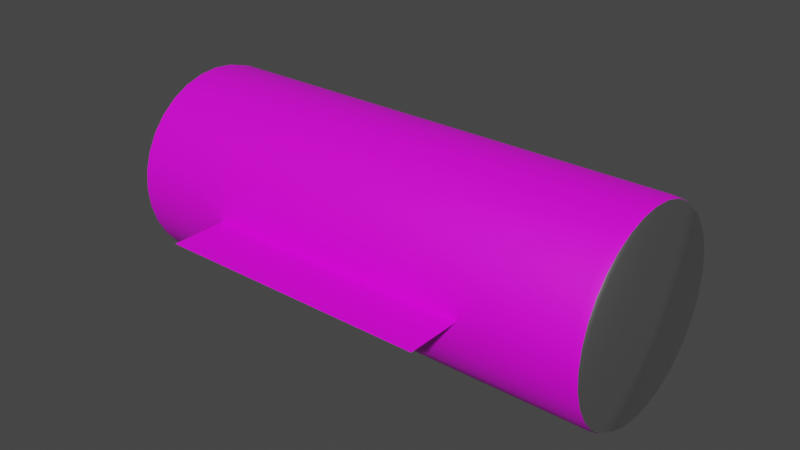# Source: battery.blend  (saved by Blender 3.6.13; exported with 4.5.12 LTS)
import bpy
from mathutils import Matrix  # noqa: F401  (used for matrix-valued properties, if any)

bpy.ops.wm.read_factory_settings(use_empty=True)
scene = bpy.context.scene
scene.name = 'Scene'

# ---- collections
col_collection = bpy.data.collections.new('Collection'); scene.collection.children.link(col_collection)

# ---- images (referenced by path relative to the original .blend; pixels are not part of the script)
import os
ASSET_DIR = os.environ.get("B2B_ASSET_DIR", "")  # directory of the original .blend (textures are referenced by path, not embedded)
HERE = os.path.dirname(os.path.abspath(__file__))  # packed textures are extracted next to this script under _unpacked/

def load_image(name, relpath, width, height, colorspace="sRGB"):
    """Load a texture the original file referenced (path relative to the .blend, or extracted next to this script)."""
    p = next((c for c in (os.path.join(HERE, relpath), os.path.join(ASSET_DIR, relpath)) if relpath and os.path.exists(c)), "")
    if p:
        img = bpy.data.images.load(p, check_existing=True)
        img.name = name
    else:  # same state as the original file: an image datablock whose file is absent (Cycles renders it pink)
        img = bpy.data.images.new(name, width, height)
        img.source = "FILE"
        img.filepath = "//" + (relpath or name)
    img.colorspace_settings.name = colorspace
    return img
img_cdecd67a4503ab05fb8153f2f746d2cd_png = load_image('cdecd67a4503ab05fb8153f2f746d2cd.png', 'cdecd67a4503ab05fb8153f2f746d2cd.png', 1024, 1024, 'sRGB')
img_i_webp = load_image('i.webp', 'i.webp', 1024, 1024, 'sRGB')
img_6622846132_jpg = load_image('6622846132.jpg', '6622846132.jpg', 1024, 1024, 'sRGB')

# ---- materials (node trees are filled in below, after node groups)
mat_bat_1 = bpy.data.materials.new('bat_1')
mat_bat_1.use_transparent_shadow = False
mat_bat_2 = bpy.data.materials.new('bat_2')
mat_bat_2.use_transparent_shadow = False
mat_plata_1 = bpy.data.materials.new('plata_1')
mat_plata_1.use_transparent_shadow = False
mat_driver = bpy.data.materials.new('Driver')
mat_driver.use_transparent_shadow = False

# ---- node groups
ng_auto_smooth = bpy.data.node_groups.new('Auto Smooth', 'GeometryNodeTree')
_s = ng_auto_smooth.interface.new_socket(name='Geometry', in_out='OUTPUT', socket_type='NodeSocketGeometry')
_s = ng_auto_smooth.interface.new_socket(name='Geometry', in_out='INPUT', socket_type='NodeSocketGeometry')
_s = ng_auto_smooth.interface.new_socket(name='Angle', in_out='INPUT', socket_type='NodeSocketFloat')
_s.subtype = 'ANGLE'
_s.min_value = 0.0
_s.max_value = 3.142
ng_auto_smooth.is_modifier = True
_N = ng_auto_smooth.nodes; _L = ng_auto_smooth.links
n0 = _N.new('NodeGroupOutput'); n0.name = 'Group Output'; n0.location = (480, -100)
n1 = _N.new('NodeGroupInput'); n1.name = 'Group Input'; n1.location = (-420, -300)
n2 = _N.new('NodeGroupInput'); n2.name = 'Group Input.001'; n2.location = (-60, -100)
n3 = _N.new('GeometryNodeSetShadeSmooth'); n3.name = 'Set Shade Smooth'; n3.location = (120, -100)
n3.domain = 'EDGE'
n4 = _N.new('GeometryNodeSetShadeSmooth'); n4.name = 'Set Shade Smooth.001'; n4.location = (300, -100)
n5 = _N.new('GeometryNodeInputMeshEdgeAngle'); n5.name = 'Edge Angle'; n5.location = (-420, -220)
n6 = _N.new('GeometryNodeInputEdgeSmooth'); n6.name = 'Is Edge Smooth'; n6.location = (-60, -160)
n7 = _N.new('GeometryNodeInputShadeSmooth'); n7.name = 'Is Face Smooth'; n7.location = (-240, -340)
n8 = _N.new('FunctionNodeBooleanMath'); n8.name = 'Boolean Math'; n8.location = (-60, -220)
n9 = _N.new('FunctionNodeCompare'); n9.name = 'Compare'; n9.location = (-240, -180)
n9.operation = 'LESS_EQUAL'
_L.new(n5.outputs[0], n9.inputs[0])
_L.new(n4.outputs[0], n0.inputs[0])
_L.new(n1.outputs[1], n9.inputs[1])
_L.new(n9.outputs[0], n8.inputs[0])
_L.new(n7.outputs[0], n8.inputs[1])
_L.new(n2.outputs[0], n3.inputs[0])
_L.new(n6.outputs[0], n3.inputs[1])
_L.new(n3.outputs[0], n4.inputs[0])
_L.new(n8.outputs[0], n3.inputs[2])
n0.is_active_output = True

# ---- material node trees
mat_bat_1.use_nodes = True; mat_bat_1.node_tree.nodes.clear()
_N = mat_bat_1.node_tree.nodes; _L = mat_bat_1.node_tree.links
n0 = _N.new('ShaderNodeBsdfPrincipled'); n0.name = 'Principled BSDF'; n0.location = (10, 300)
n0.distribution = 'GGX'
n0.subsurface_method = 'RANDOM_WALK_SKIN'
n0.inputs[1].default_value = 1.0
n0.inputs[2].default_value = 0.3
n0.inputs[3].default_value = 1.45
n0.inputs[27].default_value = (0.0, 0.0, 0.0, 1.0)
n0.inputs[28].default_value = 1.0
n1 = _N.new('ShaderNodeOutputMaterial'); n1.name = 'Material Output'; n1.location = (300, 300)
_L.new(n0.outputs[0], n1.inputs[0])
n1.is_active_output = True
mat_bat_2.use_nodes = True; mat_bat_2.node_tree.nodes.clear()
_N = mat_bat_2.node_tree.nodes; _L = mat_bat_2.node_tree.links
n0 = _N.new('ShaderNodeBsdfPrincipled'); n0.name = 'Principled BSDF'; n0.location = (10, 300)
n0.distribution = 'GGX'
n0.subsurface_method = 'RANDOM_WALK_SKIN'
n0.inputs[3].default_value = 1.45
n0.inputs[27].default_value = (0.0, 0.0, 0.0, 1.0)
n0.inputs[28].default_value = 1.0
n1 = _N.new('ShaderNodeOutputMaterial'); n1.name = 'Material Output'; n1.location = (300, 300)
n2 = _N.new('ShaderNodeTexImage'); n2.name = 'Image Texture'; n2.location = (-299, 203)
n2.image = img_cdecd67a4503ab05fb8153f2f746d2cd_png
_L.new(n0.outputs[0], n1.inputs[0])
_L.new(n2.outputs[0], n0.inputs[0])
n1.is_active_output = True
mat_plata_1.use_nodes = True; mat_plata_1.node_tree.nodes.clear()
_N = mat_plata_1.node_tree.nodes; _L = mat_plata_1.node_tree.links
n0 = _N.new('ShaderNodeOutputMaterial'); n0.name = 'Material Output'; n0.location = (300, 300)
n1 = _N.new('ShaderNodeBsdfPrincipled'); n1.name = 'Principled BSDF'; n1.location = (10, 300)
n1.distribution = 'GGX'
n1.subsurface_method = 'RANDOM_WALK_SKIN'
n1.inputs[1].default_value = 0.7382
n1.inputs[2].default_value = 0.75
n1.inputs[3].default_value = 1.45
n1.inputs[27].default_value = (0.0, 0.0, 0.0, 1.0)
n1.inputs[28].default_value = 1.0
n2 = _N.new('ShaderNodeValToRGB'); n2.name = 'Color Ramp'; n2.location = (-408, 66)
while len(n2.color_ramp.elements) > 1: n2.color_ramp.elements.remove(n2.color_ramp.elements[-1])
n2.color_ramp.elements[0].position = 0.0; n2.color_ramp.elements[0].color = (0.0, 0.0, 0.0, 1.0)
_e = n2.color_ramp.elements.new(1.0); _e.color = (1.0, 1.0, 1.0, 1.0)
n3 = _N.new('ShaderNodeTexImage'); n3.name = 'Image Texture'; n3.location = (-755, 217)
n3.image = img_i_webp
_L.new(n1.outputs[0], n0.inputs[0])
_L.new(n3.outputs[0], n2.inputs[0])
_L.new(n3.outputs[0], n1.inputs[0])
n0.is_active_output = True
mat_driver.use_nodes = True; mat_driver.node_tree.nodes.clear()
_N = mat_driver.node_tree.nodes; _L = mat_driver.node_tree.links
n0 = _N.new('ShaderNodeBsdfPrincipled'); n0.name = 'Principled BSDF'; n0.location = (10, 300)
n0.distribution = 'GGX'
n0.subsurface_method = 'RANDOM_WALK_SKIN'
n0.inputs[3].default_value = 1.45
n0.inputs[27].default_value = (0.0, 0.0, 0.0, 1.0)
n0.inputs[28].default_value = 1.0
n1 = _N.new('ShaderNodeOutputMaterial'); n1.name = 'Material Output'; n1.location = (300, 300)
n2 = _N.new('ShaderNodeTexImage'); n2.name = 'Image Texture'; n2.location = (-366, 127)
n2.image = img_6622846132_jpg
_L.new(n0.outputs[0], n1.inputs[0])
_L.new(n2.outputs[0], n0.inputs[0])
n1.is_active_output = True

# ---- world
world_world = bpy.data.worlds.new('World'); scene.world = world_world
world_world.use_nodes = True; world_world.node_tree.nodes.clear()
_N = world_world.node_tree.nodes; _L = world_world.node_tree.links
n0 = _N.new('ShaderNodeOutputWorld'); n0.name = 'World Output'; n0.location = (300, 300)
n1 = _N.new('ShaderNodeBackground'); n1.name = 'Background'; n1.location = (10, 300)
n1.inputs[0].default_value = (0.05088, 0.05088, 0.05088, 1.0)
_L.new(n1.outputs[0], n0.inputs[0])
n0.is_active_output = True
world_world.color = (0.05088, 0.05088, 0.05088)
world_world.use_sun_shadow = False
world_world.sun_shadow_jitter_overblur = 0.0

# ---- meshes
me_cylinder = bpy.data.meshes.new('Cylinder')
me_cylinder.from_pydata([(0.5631, -0.1067, -1.044), (0.5354, 0.02503, -1.044), (0.4857, 0.1549, -1.044), (0.416, 0.278, -1.044), (0.329, 0.3894, -1.044), (0.228, 0.485, -1.044), (0.1169, 0.5611, -1.044), (0.485, -0.2126, -1.044), (0.4387, -0.0765, -1.044), (0.374, 0.06147, -1.044), (0.2934, 0.196, -1.044), (0.1999, 0.322, -1.044), (0.09722, 0.4346, -1.044), (-0.01078, 0.5295, -1.044), (0.3849, -0.3125, -1.044), (0.3194, -0.179, -1.044), (0.2406, -0.03927, -1.044), (0.1516, 0.1013, -1.044), (0.05581, 0.2373, -1.044), (-0.04314, 0.3636, -1.044), (-0.1414, 0.4752, -1.044), (0.2683, -0.4016, -1.044), (0.1848, -0.2766, -1.044), (0.09422, -0.141, -1.044), (-2.235e-08, -7.451e-09, -1.044), (-0.09422, 0.141, -1.044), (-0.1848, 0.2766, -1.044), (-0.2683, 0.4016, -1.044), (0.1414, -0.4752, -1.044), (0.04314, -0.3636, -1.044), (-0.05581, -0.2373, -1.044), (-0.1516, -0.1013, -1.044), (-0.2406, 0.03927, -1.044), (-0.3194, 0.179, -1.044), (-0.3849, 0.3125, -1.044), (0.01078, -0.5295, -1.044), (-0.09722, -0.4346, -1.044), (-0.1999, -0.322, -1.044), (-0.2934, -0.196, -1.044), (-0.374, -0.06147, -1.044), (-0.4387, 0.0765, -1.044), (-0.485, 0.2126, -1.044), (-0.1169, -0.5611, -1.044), (-0.228, -0.485, -1.044), (-0.329, -0.3894, -1.044), (-0.416, -0.278, -1.044), (-0.4857, -0.1549, -1.044), (-0.5354, -0.02503, -1.044), (-0.5631, 0.1067, -1.044), (0.0, 0.9596, -1.0), (0.0, 1.0, -0.9598), (0.0, 0.9882, -0.9882), (4.657e-10, 0.9596, 1.0), (0.0, 1.0, 0.9598), (1.164e-10, 0.9882, 0.9882), (0.1951, 0.9808, -0.9598), (0.1872, 0.9412, -1.0), (0.1928, 0.9692, -0.9882), (0.1872, 0.9412, 1.0), (0.1951, 0.9808, 0.9598), (0.1928, 0.9692, 0.9882), (0.3827, 0.9239, -0.9598), (0.3672, 0.8866, -1.0), (0.3782, 0.913, -0.9882), (0.3672, 0.8866, 1.0), (0.3827, 0.9239, 0.9598), (0.3782, 0.913, 0.9882), (0.5556, 0.8315, -0.9598), (0.5332, 0.7979, -1.0), (0.549, 0.8216, -0.9882), (0.5332, 0.7979, 1.0), (0.5556, 0.8315, 0.9598), (0.549, 0.8216, 0.9882), (0.7071, 0.7071, -0.9598), (0.6786, 0.6786, -1.0), (0.6987, 0.6987, -0.9882), (0.6786, 0.6786, 1.0), (0.7071, 0.7071, 0.9598), (0.6987, 0.6987, 0.9882), (0.8315, 0.5556, -0.9598), (0.7979, 0.5332, -1.0), (0.8216, 0.549, -0.9882), (0.7979, 0.5332, 1.0), (0.8315, 0.5556, 0.9598), (0.8216, 0.549, 0.9882), (0.9239, 0.3827, -0.9598), (0.8866, 0.3672, -1.0), (0.913, 0.3782, -0.9882), (0.8866, 0.3672, 1.0), (0.9239, 0.3827, 0.9598), (0.913, 0.3782, 0.9882), (0.9808, 0.1951, -0.9598), (0.9412, 0.1872, -1.0), (0.9692, 0.1928, -0.9882), (0.9412, 0.1872, 1.0), (0.9808, 0.1951, 0.9598), (0.9692, 0.1928, 0.9882), (1.0, 0.0, -0.9598), (0.9596, 0.0, -1.0), (0.9882, 0.0, -0.9882), (0.9596, -4.657e-10, 1.0), (1.0, 0.0, 0.9598), (0.9882, -1.164e-10, 0.9882), (0.9808, -0.1951, -0.9598), (0.9412, -0.1872, -1.0), (0.9692, -0.1928, -0.9882), (0.9412, -0.1872, 1.0), (0.9808, -0.1951, 0.9598), (0.9692, -0.1928, 0.9882), (0.9239, -0.3827, -0.9598), (0.8866, -0.3672, -1.0), (0.913, -0.3782, -0.9882), (0.8866, -0.3672, 1.0), (0.9239, -0.3827, 0.9598), (0.913, -0.3782, 0.9882), (0.8315, -0.5556, -0.9598), (0.7979, -0.5332, -1.0), (0.8216, -0.549, -0.9882), (0.7979, -0.5332, 1.0), (0.8315, -0.5556, 0.9598), (0.8216, -0.549, 0.9882), (0.7071, -0.7071, -0.9598), (0.6786, -0.6786, -1.0), (0.6987, -0.6987, -0.9882), (0.6786, -0.6786, 1.0), (0.7071, -0.7071, 0.9598), (0.6987, -0.6987, 0.9882), (0.5556, -0.8315, -0.9598), (0.5332, -0.7979, -1.0), (0.549, -0.8216, -0.9882), (0.5332, -0.7979, 1.0), (0.5556, -0.8315, 0.9598), (0.549, -0.8216, 0.9882), (0.3827, -0.9239, -0.9598), (0.3672, -0.8866, -1.0), (0.3782, -0.913, -0.9882), (0.3672, -0.8866, 1.0), (0.3827, -0.9239, 0.9598), (0.3782, -0.913, 0.9882), (0.1951, -0.9808, -0.9598), (0.1872, -0.9412, -1.0), (0.1928, -0.9692, -0.9882), (0.1872, -0.9412, 1.0), (0.1951, -0.9808, 0.9598), (0.1928, -0.9692, 0.9882), (0.0, -1.0, -0.9598), (0.0, -0.9596, -1.0), (0.0, -0.9882, -0.9882), (-4.657e-10, -0.9596, 1.0), (0.0, -1.0, 0.9598), (-1.164e-10, -0.9882, 0.9882), (-0.1951, -0.9808, -0.9598), (-0.1872, -0.9412, -1.0), (-0.1928, -0.9692, -0.9882), (-0.1872, -0.9412, 1.0), (-0.1951, -0.9808, 0.9598), (-0.1928, -0.9692, 0.9882), (-0.3827, -0.9239, -0.9598), (-0.3672, -0.8866, -1.0), (-0.3782, -0.913, -0.9882), (-0.3672, -0.8866, 1.0), (-0.3827, -0.9239, 0.9598), (-0.3782, -0.913, 0.9882), (-0.5556, -0.8315, -0.9598), (-0.5332, -0.7979, -1.0), (-0.549, -0.8216, -0.9882), (-0.5332, -0.7979, 1.0), (-0.5556, -0.8315, 0.9598), (-0.549, -0.8216, 0.9882), (-0.7071, -0.7071, -0.9598), (-0.6786, -0.6786, -1.0), (-0.6987, -0.6987, -0.9882), (-0.6786, -0.6786, 1.0), (-0.7071, -0.7071, 0.9598), (-0.6987, -0.6987, 0.9882), (-0.8315, -0.5556, -0.9598), (-0.7979, -0.5332, -1.0), (-0.8216, -0.549, -0.9882), (-0.7979, -0.5332, 1.0), (-0.8315, -0.5556, 0.9598), (-0.8216, -0.549, 0.9882), (-0.9239, -0.3827, -0.9598), (-0.8866, -0.3672, -1.0), (-0.913, -0.3782, -0.9882), (-0.8866, -0.3672, 1.0), (-0.9239, -0.3827, 0.9598), (-0.913, -0.3782, 0.9882), (-0.9808, -0.1951, -0.9598), (-0.9412, -0.1872, -1.0), (-0.9692, -0.1928, -0.9882), (-0.9412, -0.1872, 1.0), (-0.9808, -0.1951, 0.9598), (-0.9692, -0.1928, 0.9882), (-1.0, 0.0, -0.9598), (-0.9596, 0.0, -1.0), (-0.9882, 0.0, -0.9882), (-0.9596, 4.657e-10, 1.0), (-1.0, 0.0, 0.9598), (-0.9882, 1.164e-10, 0.9882), (-0.9808, 0.1951, -0.9598), (-0.9412, 0.1872, -1.0), (-0.9692, 0.1928, -0.9882), (-0.9412, 0.1872, 1.0), (-0.9808, 0.1951, 0.9598), (-0.9692, 0.1928, 0.9882), (-0.9239, 0.3827, -0.9598), (-0.8866, 0.3672, -1.0), (-0.913, 0.3782, -0.9882), (-0.8866, 0.3672, 1.0), (-0.9239, 0.3827, 0.9598), (-0.913, 0.3782, 0.9882), (-0.8315, 0.5556, -0.9598), (-0.7979, 0.5332, -1.0), (-0.8216, 0.549, -0.9882), (-0.7979, 0.5332, 1.0), (-0.8315, 0.5556, 0.9598), (-0.8216, 0.549, 0.9882), (-0.7071, 0.7071, -0.9598), (-0.6786, 0.6786, -1.0), (-0.6987, 0.6987, -0.9882), (-0.6786, 0.6786, 1.0), (-0.7071, 0.7071, 0.9598), (-0.6987, 0.6987, 0.9882), (-0.5556, 0.8315, -0.9598), (-0.5332, 0.7979, -1.0), (-0.549, 0.8216, -0.9882), (-0.5332, 0.7979, 1.0), (-0.5556, 0.8315, 0.9598), (-0.549, 0.8216, 0.9882), (-0.3827, 0.9239, -0.9598), (-0.3672, 0.8866, -1.0), (-0.3782, 0.913, -0.9882), (-0.3672, 0.8866, 1.0), (-0.3827, 0.9239, 0.9598), (-0.3782, 0.913, 0.9882), (-0.1951, 0.9808, -0.9598), (-0.1872, 0.9412, -1.0), (-0.1928, 0.9692, -0.9882), (-0.1872, 0.9412, 1.0), (-0.1951, 0.9808, 0.9598), (-0.1928, 0.9692, 0.9882), (-4.389e-09, 0.839, -0.9598), (0.0, 0.8794, -1.0), (-1.281e-09, 0.8508, -0.9882), (0.1716, 0.8625, -1.0), (0.1637, 0.8229, -0.9598), (0.166, 0.8345, -0.9882), (0.3365, 0.8124, -1.0), (0.3211, 0.7752, -0.9598), (0.3256, 0.7861, -0.9882), (0.4886, 0.7312, -1.0), (0.4661, 0.6976, -0.9598), (0.4727, 0.7074, -0.9882), (0.6218, 0.6218, -1.0), (0.5933, 0.5933, -0.9598), (0.6016, 0.6016, -0.9882), (0.7312, 0.4886, -1.0), (0.6976, 0.4661, -0.9598), (0.7074, 0.4727, -0.9882), (0.8124, 0.3365, -1.0), (0.7752, 0.3211, -0.9598), (0.7861, 0.3256, -0.9882), (0.8625, 0.1716, -1.0), (0.8229, 0.1637, -0.9598), (0.8345, 0.166, -0.9882), (0.8794, 0.0, -1.0), (0.839, 0.0, -0.9598), (0.8508, 0.0, -0.9882), (0.8625, -0.1716, -1.0), (0.8229, -0.1637, -0.9598), (0.8345, -0.166, -0.9882), (0.8124, -0.3365, -1.0), (0.7752, -0.3211, -0.9598), (0.7861, -0.3256, -0.9882), (0.7312, -0.4886, -1.0), (0.6976, -0.4661, -0.9598), (0.7074, -0.4727, -0.9882), (0.6218, -0.6218, -1.0), (0.5933, -0.5933, -0.9598), (0.6016, -0.6016, -0.9882), (0.4886, -0.7312, -1.0), (0.4661, -0.6976, -0.9598), (0.4727, -0.7074, -0.9882), (0.3365, -0.8124, -1.0), (0.3211, -0.7752, -0.9598), (0.3256, -0.7861, -0.9882), (0.1716, -0.8625, -1.0), (0.1637, -0.8229, -0.9598), (0.166, -0.8345, -0.9882), (0.0, -0.8794, -1.0), (-4.389e-09, -0.839, -0.9598), (-1.281e-09, -0.8508, -0.9882), (-0.1716, -0.8625, -1.0), (-0.1637, -0.8229, -0.9598), (-0.166, -0.8345, -0.9882), (-0.3365, -0.8124, -1.0), (-0.3211, -0.7752, -0.9598), (-0.3256, -0.7861, -0.9882), (-0.4886, -0.7312, -1.0), (-0.4661, -0.6976, -0.9598), (-0.4727, -0.7074, -0.9882), (-0.6218, -0.6218, -1.0), (-0.5933, -0.5933, -0.9598), (-0.6016, -0.6016, -0.9882), (-0.7312, -0.4886, -1.0), (-0.6976, -0.4661, -0.9598), (-0.7074, -0.4727, -0.9882), (-0.8124, -0.3365, -1.0), (-0.7752, -0.3211, -0.9598), (-0.7861, -0.3256, -0.9882), (-0.8625, -0.1716, -1.0), (-0.8229, -0.1637, -0.9598), (-0.8345, -0.166, -0.9882), (-0.8794, 0.0, -1.0), (-0.839, 0.0, -0.9598), (-0.8508, 0.0, -0.9882), (-0.8625, 0.1716, -1.0), (-0.8229, 0.1637, -0.9598), (-0.8345, 0.166, -0.9882), (-0.8124, 0.3365, -1.0), (-0.7752, 0.3211, -0.9598), (-0.7861, 0.3256, -0.9882), (-0.7312, 0.4886, -1.0), (-0.6976, 0.4661, -0.9598), (-0.7074, 0.4727, -0.9882), (-0.6218, 0.6218, -1.0), (-0.5933, 0.5933, -0.9598), (-0.6016, 0.6016, -0.9882), (-0.4886, 0.7312, -1.0), (-0.4661, 0.6976, -0.9598), (-0.4727, 0.7074, -0.9882), (-0.3365, 0.8124, -1.0), (-0.3211, 0.7752, -0.9598), (-0.3256, 0.7861, -0.9882), (-0.1637, 0.8229, -0.9598), (-0.1716, 0.8625, -1.0), (-0.166, 0.8345, -0.9882), (-9.098e-09, 0.7987, -0.9167), (-4.71e-09, 0.839, -0.9569), (-7.8e-09, 0.8272, -0.9285), (0.1637, 0.8229, -0.9569), (0.1558, 0.7833, -0.9167), (0.1614, 0.8113, -0.9285), (-0.1558, 0.7833, -0.9167), (-0.1637, 0.8229, -0.9569), (-0.1614, 0.8113, -0.9285), (0.3211, 0.7752, -0.9569), (0.3056, 0.7379, -0.9167), (0.3166, 0.7642, -0.9285), (0.4661, 0.6976, -0.9569), (0.4437, 0.6641, -0.9167), (0.4596, 0.6878, -0.9285), (0.5933, 0.5933, -0.9569), (0.5647, 0.5647, -0.9167), (0.5849, 0.5849, -0.9285), (0.6976, 0.4661, -0.9569), (0.6641, 0.4437, -0.9167), (0.6878, 0.4596, -0.9285), (0.7752, 0.3211, -0.9569), (0.7379, 0.3056, -0.9167), (0.7642, 0.3166, -0.9285), (0.8229, 0.1637, -0.9569), (0.7833, 0.1558, -0.9167), (0.8113, 0.1614, -0.9285), (0.839, 0.0, -0.9569), (0.7987, 0.0, -0.9167), (0.8272, 0.0, -0.9285), (0.8229, -0.1637, -0.9569), (0.7833, -0.1558, -0.9167), (0.8113, -0.1614, -0.9285), (0.7752, -0.3211, -0.9569), (0.7379, -0.3056, -0.9167), (0.7642, -0.3166, -0.9285), (0.6976, -0.4661, -0.9569), (0.6641, -0.4437, -0.9167), (0.6878, -0.4596, -0.9285), (0.5933, -0.5933, -0.9569), (0.5647, -0.5647, -0.9167), (0.5849, -0.5849, -0.9285), (0.4661, -0.6976, -0.9569), (0.4437, -0.6641, -0.9167), (0.4596, -0.6878, -0.9285), (0.3211, -0.7752, -0.9569), (0.3056, -0.7379, -0.9167), (0.3166, -0.7642, -0.9285), (0.1637, -0.8229, -0.9569), (0.1558, -0.7833, -0.9167), (0.1614, -0.8113, -0.9285), (-4.71e-09, -0.839, -0.9569), (-9.098e-09, -0.7987, -0.9167), (-7.8e-09, -0.8272, -0.9285), (-0.1637, -0.8229, -0.9569), (-0.1558, -0.7833, -0.9167), (-0.1614, -0.8113, -0.9285), (-0.3211, -0.7752, -0.9569), (-0.3056, -0.7379, -0.9167), (-0.3166, -0.7642, -0.9285), (-0.4661, -0.6976, -0.9569), (-0.4437, -0.6641, -0.9167), (-0.4596, -0.6878, -0.9285), (-0.5933, -0.5933, -0.9569), (-0.5647, -0.5647, -0.9167), (-0.5849, -0.5849, -0.9285), (-0.6976, -0.4661, -0.9569), (-0.6641, -0.4437, -0.9167), (-0.6878, -0.4596, -0.9285), (-0.7752, -0.3211, -0.9569), (-0.7379, -0.3056, -0.9167), (-0.7642, -0.3166, -0.9285), (-0.8229, -0.1637, -0.9569), (-0.7833, -0.1558, -0.9167), (-0.8113, -0.1614, -0.9285), (-0.839, 0.0, -0.9569), (-0.7987, 0.0, -0.9167), (-0.8272, 0.0, -0.9285), (-0.8229, 0.1637, -0.9569), (-0.7833, 0.1558, -0.9167), (-0.8113, 0.1614, -0.9285), (-0.7752, 0.3211, -0.9569), (-0.7379, 0.3056, -0.9167), (-0.7642, 0.3166, -0.9285), (-0.6976, 0.4661, -0.9569), (-0.6641, 0.4437, -0.9167), (-0.6878, 0.4596, -0.9285), (-0.5933, 0.5933, -0.9569), (-0.5647, 0.5647, -0.9167), (-0.5849, 0.5849, -0.9285), (-0.4661, 0.6976, -0.9569), (-0.4437, 0.6641, -0.9167), (-0.4596, 0.6878, -0.9285), (-0.3211, 0.7752, -0.9569), (-0.3056, 0.7379, -0.9167), (-0.3166, 0.7642, -0.9285), (-4.71e-09, 0.6147, -0.9569), (-9.098e-09, 0.6551, -0.9167), (-7.8e-09, 0.6265, -0.9285), (0.1278, 0.6425, -0.9167), (0.1199, 0.6029, -0.9569), (0.1222, 0.6145, -0.9285), (0.2507, 0.6052, -0.9167), (0.2352, 0.5679, -0.9569), (0.2398, 0.5788, -0.9285), (0.3639, 0.5447, -0.9167), (0.3415, 0.5111, -0.9569), (0.3481, 0.5209, -0.9285), (0.4632, 0.4632, -0.9167), (0.4347, 0.4347, -0.9569), (0.443, 0.443, -0.9285), (0.5447, 0.3639, -0.9167), (0.5111, 0.3415, -0.9569), (0.5209, 0.3481, -0.9285), (0.6052, 0.2507, -0.9167), (0.5679, 0.2352, -0.9569), (0.5788, 0.2398, -0.9285), (0.6425, 0.1278, -0.9167), (0.6029, 0.1199, -0.9569), (0.6145, 0.1222, -0.9285), (0.6551, 0.0, -0.9167), (0.6147, 0.0, -0.9569), (0.6265, 0.0, -0.9285), (0.6425, -0.1278, -0.9167), (0.6029, -0.1199, -0.9569), (0.6145, -0.1222, -0.9285), (0.6052, -0.2507, -0.9167), (0.5679, -0.2352, -0.9569), (0.5788, -0.2398, -0.9285), (0.5447, -0.3639, -0.9167), (0.5111, -0.3415, -0.9569), (0.5209, -0.3481, -0.9285), (0.4632, -0.4632, -0.9167), (0.4347, -0.4347, -0.9569), (0.443, -0.443, -0.9285), (0.3639, -0.5447, -0.9167), (0.3415, -0.5111, -0.9569), (0.3481, -0.5209, -0.9285), (0.2507, -0.6052, -0.9167), (0.2352, -0.5679, -0.9569), (0.2398, -0.5788, -0.9285), (0.1278, -0.6425, -0.9167), (0.1199, -0.6029, -0.9569), (0.1222, -0.6145, -0.9285), (-9.098e-09, -0.6551, -0.9167), (-4.71e-09, -0.6147, -0.9569), (-7.8e-09, -0.6265, -0.9285), (-0.1278, -0.6425, -0.9167), (-0.1199, -0.6029, -0.9569), (-0.1222, -0.6145, -0.9285), (-0.2507, -0.6052, -0.9167), (-0.2352, -0.5679, -0.9569), (-0.2398, -0.5788, -0.9285), (-0.3639, -0.5447, -0.9167), (-0.3415, -0.5111, -0.9569), (-0.3481, -0.5209, -0.9285), (-0.4632, -0.4632, -0.9167), (-0.4347, -0.4347, -0.9569), (-0.443, -0.443, -0.9285), (-0.5447, -0.3639, -0.9167), (-0.5111, -0.3415, -0.9569), (-0.5209, -0.3481, -0.9285), (-0.6052, -0.2507, -0.9167), (-0.5679, -0.2352, -0.9569), (-0.5788, -0.2398, -0.9285), (-0.6425, -0.1278, -0.9167), (-0.6029, -0.1199, -0.9569), (-0.6145, -0.1222, -0.9285), (-0.6551, 0.0, -0.9167), (-0.6147, 0.0, -0.9569), (-0.6265, 0.0, -0.9285), (-0.6425, 0.1278, -0.9167), (-0.6029, 0.1199, -0.9569), (-0.6145, 0.1222, -0.9285), (-0.6052, 0.2507, -0.9167), (-0.5679, 0.2352, -0.9569), (-0.5788, 0.2398, -0.9285), (-0.5447, 0.3639, -0.9167), (-0.5111, 0.3415, -0.9569), (-0.5209, 0.3481, -0.9285), (-0.4632, 0.4632, -0.9167), (-0.4347, 0.4347, -0.9569), (-0.443, 0.443, -0.9285), (-0.3639, 0.5447, -0.9167), (-0.3415, 0.5111, -0.9569), (-0.3481, 0.5209, -0.9285), (-0.2507, 0.6052, -0.9167), (-0.2352, 0.5679, -0.9569), (-0.2398, 0.5788, -0.9285), (-0.1199, 0.6029, -0.9569), (-0.1278, 0.6425, -0.9167), (-0.1222, 0.6145, -0.9285), (0.06716, 0.5839, -1.044), (3.815e-10, 0.6147, -1.003), (0.01967, 0.6057, -1.032), (0.1199, 0.6029, -1.003), (0.1114, 0.5789, -1.044), (0.1174, 0.5959, -1.032), (-0.07264, 0.5711, -1.044), (-0.1199, 0.6029, -1.003), (-0.1061, 0.5936, -1.032), (0.2352, 0.5679, -1.003), (0.1634, 0.5638, -1.044), (0.2142, 0.5667, -1.032), (0.3415, 0.5111, -1.003), (0.2872, 0.4986, -1.044), (0.3256, 0.5075, -1.032), (0.4347, 0.4347, -1.003), (0.3897, 0.4154, -1.044), (0.4215, 0.429, -1.032), (0.5111, 0.3415, -1.003), (0.4721, 0.3154, -1.044), (0.4997, 0.3339, -1.032), (0.5679, 0.2352, -1.003), (0.5329, 0.2011, -1.044), (0.5577, 0.2252, -1.032), (0.6029, 0.1199, -1.003), (0.5706, 0.07452, -1.044), (0.5934, 0.1066, -1.032), (0.6147, 0.0, -1.003), (0.5834, -0.06479, -1.044), (0.6055, -0.01898, -1.032), (0.6029, -0.1199, -1.003), (0.5775, -0.1186, -1.044), (0.5955, -0.1195, -1.032), (0.5679, -0.2352, -1.003), (0.5652, -0.1614, -1.044), (0.5671, -0.2136, -1.032), (0.5111, -0.3415, -1.003), (0.4998, -0.2857, -1.044), (0.5078, -0.3252, -1.032), (0.4347, -0.4347, -1.003), (0.416, -0.3889, -1.044), (0.4292, -0.4213, -1.032), (0.3415, -0.5111, -1.003), (0.3153, -0.4719, -1.044), (0.3338, -0.4996, -1.032), (0.2352, -0.5679, -1.003), (0.2001, -0.5332, -1.044), (0.2249, -0.5578, -1.032), (0.1199, -0.6029, -1.003), (0.07264, -0.5711, -1.044), (0.1061, -0.5936, -1.032), (3.815e-10, -0.6147, -1.003), (-0.06716, -0.5839, -1.044), (-0.01967, -0.6057, -1.032), (-0.1199, -0.6029, -1.003), (-0.1114, -0.5789, -1.044), (-0.1174, -0.5959, -1.032), (-0.2352, -0.5679, -1.003), (-0.1634, -0.5638, -1.044), (-0.2142, -0.5667, -1.032), (-0.3415, -0.5111, -1.003), (-0.2872, -0.4986, -1.044), (-0.3256, -0.5075, -1.032), (-0.4347, -0.4347, -1.003), (-0.3897, -0.4154, -1.044), (-0.4215, -0.429, -1.032), (-0.5111, -0.3415, -1.003), (-0.4721, -0.3154, -1.044), (-0.4997, -0.3339, -1.032), (-0.5679, -0.2352, -1.003), (-0.5329, -0.2011, -1.044), (-0.5577, -0.2252, -1.032), (-0.6029, -0.1199, -1.003), (-0.5706, -0.07452, -1.044), (-0.5934, -0.1066, -1.032), (-0.6147, 0.0, -1.003), (-0.5834, 0.06479, -1.044), (-0.6055, 0.01898, -1.032), (-0.6029, 0.1199, -1.003), (-0.5775, 0.1186, -1.044), (-0.5955, 0.1195, -1.032), (-0.5679, 0.2352, -1.003), (-0.5652, 0.1614, -1.044), (-0.5671, 0.2136, -1.032), (-0.5111, 0.3415, -1.003), (-0.4998, 0.2857, -1.044), (-0.5078, 0.3252, -1.032), (-0.4347, 0.4347, -1.003), (-0.416, 0.3889, -1.044), (-0.4292, 0.4213, -1.032), (-0.3415, 0.5111, -1.003), (-0.3153, 0.4719, -1.044), (-0.3338, 0.4996, -1.032), (-0.2352, 0.5679, -1.003), (-0.2001, 0.5332, -1.044), (-0.2249, 0.5578, -1.032)], [], [(235, 239, 53, 50), (56, 62, 247, 244), (62, 68, 250, 247), (68, 74, 253, 250), (74, 80, 256, 253), (80, 86, 259, 256), (86, 92, 262, 259), (92, 98, 265, 262), (98, 104, 268, 265), (104, 110, 271, 268), (110, 116, 274, 271), (116, 122, 277, 274), (122, 128, 280, 277), (128, 134, 283, 280), (134, 140, 286, 283), (140, 146, 289, 286), (146, 152, 292, 289), (152, 158, 295, 292), (158, 164, 298, 295), (164, 170, 301, 298), (170, 176, 304, 301), (176, 182, 307, 304), (182, 188, 310, 307), (188, 194, 313, 310), (194, 200, 316, 313), (200, 206, 319, 316), (206, 212, 322, 319), (212, 218, 325, 322), (218, 224, 328, 325), (224, 230, 331, 328), (55, 59, 65, 61), (230, 236, 335, 331), (236, 49, 242, 335), (305, 308, 406, 403), (50, 53, 59, 55), (61, 65, 71, 67), (67, 71, 77, 73), (73, 77, 83, 79), (79, 83, 89, 85), (85, 89, 95, 91), (91, 95, 101, 97), (97, 101, 107, 103), (103, 107, 113, 109), (109, 113, 119, 115), (115, 119, 125, 121), (121, 125, 131, 127), (127, 131, 137, 133), (133, 137, 143, 139), (139, 143, 149, 145), (145, 149, 155, 151), (151, 155, 161, 157), (157, 161, 167, 163), (163, 167, 173, 169), (169, 173, 179, 175), (175, 179, 185, 181), (181, 185, 191, 187), (187, 191, 197, 193), (193, 197, 203, 199), (199, 203, 209, 205), (205, 209, 215, 211), (211, 215, 221, 217), (217, 221, 227, 223), (223, 227, 233, 229), (229, 233, 239, 235), (241, 245, 340, 338), (58, 52, 238, 232, 226, 220, 214, 208, 202, 196, 190, 184, 178, 172, 166, 160, 154, 148, 142, 136, 130, 124, 118, 112, 106, 100, 94, 88, 82, 76, 70, 64), (506, 509, 607, 604), (266, 269, 367, 364), (308, 311, 409, 406), (269, 272, 370, 367), (311, 314, 412, 409), (272, 275, 373, 370), (314, 317, 415, 412), (275, 278, 376, 373), (317, 320, 418, 415), (278, 281, 379, 376), (320, 323, 421, 418), (281, 284, 382, 379), (334, 241, 338, 344), (323, 326, 424, 421), (284, 287, 385, 382), (245, 248, 346, 340), (326, 329, 427, 424), (287, 290, 388, 385), (248, 251, 349, 346), (329, 332, 430, 427), (290, 293, 391, 388), (251, 254, 352, 349), (332, 334, 344, 430), (293, 296, 394, 391), (254, 257, 355, 352), (337, 341, 436, 434), (296, 299, 397, 394), (257, 260, 358, 355), (299, 302, 400, 397), (260, 263, 361, 358), (302, 305, 403, 400), (263, 266, 364, 361), (343, 337, 434, 527), (431, 343, 527, 523), (350, 353, 445, 442), (353, 356, 448, 445), (356, 359, 451, 448), (359, 362, 454, 451), (362, 365, 457, 454), (365, 368, 460, 457), (368, 371, 463, 460), (371, 374, 466, 463), (374, 377, 469, 466), (377, 380, 472, 469), (380, 383, 475, 472), (383, 386, 478, 475), (386, 389, 481, 478), (389, 392, 484, 481), (392, 395, 487, 484), (395, 398, 490, 487), (398, 401, 493, 490), (401, 404, 496, 493), (404, 407, 499, 496), (407, 410, 502, 499), (410, 413, 505, 502), (413, 416, 508, 505), (416, 419, 511, 508), (419, 422, 514, 511), (422, 425, 517, 514), (425, 428, 520, 517), (428, 431, 523, 520), (433, 437, 532, 530), (347, 350, 442, 439), (341, 347, 439, 436), (467, 470, 568, 565), (509, 512, 610, 607), (470, 473, 571, 568), (512, 515, 613, 610), (473, 476, 574, 571), (526, 433, 530, 536), (515, 518, 616, 613), (476, 479, 577, 574), (437, 440, 538, 532), (518, 521, 619, 616), (479, 482, 580, 577), (440, 443, 541, 538), (521, 524, 622, 619), (482, 485, 583, 580), (443, 446, 544, 541), (524, 526, 536, 622), (485, 488, 586, 583), (446, 449, 547, 544), (539, 6, 529, 533), (488, 491, 589, 586), (449, 452, 550, 547), (491, 494, 592, 589), (452, 455, 553, 550), (494, 497, 595, 592), (455, 458, 556, 553), (497, 500, 598, 595), (458, 461, 559, 556), (500, 503, 601, 598), (461, 464, 562, 559), (503, 506, 604, 601), (464, 467, 565, 562), (563, 566, 7, 0), (566, 569, 14, 7), (569, 572, 21, 14), (572, 575, 28, 21), (575, 578, 35, 28), (578, 581, 42, 35), (581, 584, 587, 42), (42, 587, 590, 43), (560, 563, 0, 557), (0, 7, 8, 1), (7, 14, 15, 8), (14, 21, 22, 15), (21, 28, 29, 22), (28, 35, 36, 29), (35, 42, 43, 36), (43, 590, 593, 44), (557, 0, 1, 554), (1, 8, 9, 2), (8, 15, 16, 9), (15, 22, 23, 16), (22, 29, 30, 23), (29, 36, 37, 30), (36, 43, 44, 37), (44, 593, 596, 45), (554, 1, 2, 551), (2, 9, 10, 3), (9, 16, 17, 10), (16, 23, 24, 17), (23, 30, 31, 24), (30, 37, 38, 31), (37, 44, 45, 38), (45, 596, 599, 46), (551, 2, 3, 548), (3, 10, 11, 4), (10, 17, 18, 11), (17, 24, 25, 18), (24, 31, 32, 25), (31, 38, 39, 32), (38, 45, 46, 39), (46, 599, 602, 47), (548, 3, 4, 545), (4, 11, 12, 5), (11, 18, 19, 12), (18, 25, 26, 19), (25, 32, 33, 26), (32, 39, 40, 33), (39, 46, 47, 40), (47, 602, 605, 48), (545, 4, 5, 542), (5, 12, 13, 6), (12, 19, 20, 13), (19, 26, 27, 20), (26, 33, 34, 27), (33, 40, 41, 34), (40, 47, 48, 41), (48, 605, 608, 611), (6, 13, 535, 529), (13, 20, 623, 535), (542, 5, 6, 539), (20, 27, 620, 623), (27, 34, 617, 620), (34, 41, 614, 617), (41, 48, 611, 614), (50, 55, 57, 51), (51, 57, 56, 49), (59, 53, 54, 60), (60, 54, 52, 58), (55, 61, 63, 57), (57, 63, 62, 56), (65, 59, 60, 66), (66, 60, 58, 64), (61, 67, 69, 63), (63, 69, 68, 62), (71, 65, 66, 72), (72, 66, 64, 70), (67, 73, 75, 69), (69, 75, 74, 68), (77, 71, 72, 78), (78, 72, 70, 76), (73, 79, 81, 75), (75, 81, 80, 74), (83, 77, 78, 84), (84, 78, 76, 82), (79, 85, 87, 81), (81, 87, 86, 80), (89, 83, 84, 90), (90, 84, 82, 88), (85, 91, 93, 87), (87, 93, 92, 86), (95, 89, 90, 96), (96, 90, 88, 94), (91, 97, 99, 93), (93, 99, 98, 92), (101, 95, 96, 102), (102, 96, 94, 100), (97, 103, 105, 99), (99, 105, 104, 98), (107, 101, 102, 108), (108, 102, 100, 106), (103, 109, 111, 105), (105, 111, 110, 104), (113, 107, 108, 114), (114, 108, 106, 112), (109, 115, 117, 111), (111, 117, 116, 110), (119, 113, 114, 120), (120, 114, 112, 118), (115, 121, 123, 117), (117, 123, 122, 116), (125, 119, 120, 126), (126, 120, 118, 124), (121, 127, 129, 123), (123, 129, 128, 122), (131, 125, 126, 132), (132, 126, 124, 130), (127, 133, 135, 129), (129, 135, 134, 128), (137, 131, 132, 138), (138, 132, 130, 136), (133, 139, 141, 135), (135, 141, 140, 134), (143, 137, 138, 144), (144, 138, 136, 142), (139, 145, 147, 141), (141, 147, 146, 140), (149, 143, 144, 150), (150, 144, 142, 148), (145, 151, 153, 147), (147, 153, 152, 146), (155, 149, 150, 156), (156, 150, 148, 154), (151, 157, 159, 153), (153, 159, 158, 152), (161, 155, 156, 162), (162, 156, 154, 160), (157, 163, 165, 159), (159, 165, 164, 158), (167, 161, 162, 168), (168, 162, 160, 166), (163, 169, 171, 165), (165, 171, 170, 164), (173, 167, 168, 174), (174, 168, 166, 172), (169, 175, 177, 171), (171, 177, 176, 170), (179, 173, 174, 180), (180, 174, 172, 178), (175, 181, 183, 177), (177, 183, 182, 176), (185, 179, 180, 186), (186, 180, 178, 184), (181, 187, 189, 183), (183, 189, 188, 182), (191, 185, 186, 192), (192, 186, 184, 190), (187, 193, 195, 189), (189, 195, 194, 188), (197, 191, 192, 198), (198, 192, 190, 196), (193, 199, 201, 195), (195, 201, 200, 194), (203, 197, 198, 204), (204, 198, 196, 202), (199, 205, 207, 201), (201, 207, 206, 200), (209, 203, 204, 210), (210, 204, 202, 208), (205, 211, 213, 207), (207, 213, 212, 206), (215, 209, 210, 216), (216, 210, 208, 214), (211, 217, 219, 213), (213, 219, 218, 212), (221, 215, 216, 222), (222, 216, 214, 220), (217, 223, 225, 219), (219, 225, 224, 218), (227, 221, 222, 228), (228, 222, 220, 226), (223, 229, 231, 225), (225, 231, 230, 224), (233, 227, 228, 234), (234, 228, 226, 232), (229, 235, 237, 231), (231, 237, 236, 230), (239, 233, 234, 240), (240, 234, 232, 238), (235, 50, 51, 237), (237, 51, 49, 236), (53, 239, 240, 54), (54, 240, 238, 52), (242, 244, 246, 243), (243, 246, 245, 241), (335, 242, 243, 336), (336, 243, 241, 334), (244, 247, 249, 246), (246, 249, 248, 245), (247, 250, 252, 249), (249, 252, 251, 248), (250, 253, 255, 252), (252, 255, 254, 251), (253, 256, 258, 255), (255, 258, 257, 254), (256, 259, 261, 258), (258, 261, 260, 257), (259, 262, 264, 261), (261, 264, 263, 260), (262, 265, 267, 264), (264, 267, 266, 263), (265, 268, 270, 267), (267, 270, 269, 266), (268, 271, 273, 270), (270, 273, 272, 269), (271, 274, 276, 273), (273, 276, 275, 272), (274, 277, 279, 276), (276, 279, 278, 275), (277, 280, 282, 279), (279, 282, 281, 278), (280, 283, 285, 282), (282, 285, 284, 281), (283, 286, 288, 285), (285, 288, 287, 284), (286, 289, 291, 288), (288, 291, 290, 287), (289, 292, 294, 291), (291, 294, 293, 290), (292, 295, 297, 294), (294, 297, 296, 293), (295, 298, 300, 297), (297, 300, 299, 296), (298, 301, 303, 300), (300, 303, 302, 299), (301, 304, 306, 303), (303, 306, 305, 302), (304, 307, 309, 306), (306, 309, 308, 305), (307, 310, 312, 309), (309, 312, 311, 308), (310, 313, 315, 312), (312, 315, 314, 311), (313, 316, 318, 315), (315, 318, 317, 314), (316, 319, 321, 318), (318, 321, 320, 317), (319, 322, 324, 321), (321, 324, 323, 320), (322, 325, 327, 324), (324, 327, 326, 323), (325, 328, 330, 327), (327, 330, 329, 326), (328, 331, 333, 330), (330, 333, 332, 329), (331, 335, 336, 333), (333, 336, 334, 332), (338, 340, 342, 339), (339, 342, 341, 337), (344, 338, 339, 345), (345, 339, 337, 343), (340, 346, 348, 342), (342, 348, 347, 341), (346, 349, 351, 348), (348, 351, 350, 347), (349, 352, 354, 351), (351, 354, 353, 350), (352, 355, 357, 354), (354, 357, 356, 353), (355, 358, 360, 357), (357, 360, 359, 356), (358, 361, 363, 360), (360, 363, 362, 359), (361, 364, 366, 363), (363, 366, 365, 362), (364, 367, 369, 366), (366, 369, 368, 365), (367, 370, 372, 369), (369, 372, 371, 368), (370, 373, 375, 372), (372, 375, 374, 371), (373, 376, 378, 375), (375, 378, 377, 374), (376, 379, 381, 378), (378, 381, 380, 377), (379, 382, 384, 381), (381, 384, 383, 380), (382, 385, 387, 384), (384, 387, 386, 383), (385, 388, 390, 387), (387, 390, 389, 386), (388, 391, 393, 390), (390, 393, 392, 389), (391, 394, 396, 393), (393, 396, 395, 392), (394, 397, 399, 396), (396, 399, 398, 395), (397, 400, 402, 399), (399, 402, 401, 398), (400, 403, 405, 402), (402, 405, 404, 401), (403, 406, 408, 405), (405, 408, 407, 404), (406, 409, 411, 408), (408, 411, 410, 407), (409, 412, 414, 411), (411, 414, 413, 410), (412, 415, 417, 414), (414, 417, 416, 413), (415, 418, 420, 417), (417, 420, 419, 416), (418, 421, 423, 420), (420, 423, 422, 419), (421, 424, 426, 423), (423, 426, 425, 422), (424, 427, 429, 426), (426, 429, 428, 425), (427, 430, 432, 429), (429, 432, 431, 428), (430, 344, 345, 432), (432, 345, 343, 431), (434, 436, 438, 435), (435, 438, 437, 433), (527, 434, 435, 528), (528, 435, 433, 526), (436, 439, 441, 438), (438, 441, 440, 437), (439, 442, 444, 441), (441, 444, 443, 440), (442, 445, 447, 444), (444, 447, 446, 443), (445, 448, 450, 447), (447, 450, 449, 446), (448, 451, 453, 450), (450, 453, 452, 449), (451, 454, 456, 453), (453, 456, 455, 452), (454, 457, 459, 456), (456, 459, 458, 455), (457, 460, 462, 459), (459, 462, 461, 458), (460, 463, 465, 462), (462, 465, 464, 461), (463, 466, 468, 465), (465, 468, 467, 464), (466, 469, 471, 468), (468, 471, 470, 467), (469, 472, 474, 471), (471, 474, 473, 470), (472, 475, 477, 474), (474, 477, 476, 473), (475, 478, 480, 477), (477, 480, 479, 476), (478, 481, 483, 480), (480, 483, 482, 479), (481, 484, 486, 483), (483, 486, 485, 482), (484, 487, 489, 486), (486, 489, 488, 485), (487, 490, 492, 489), (489, 492, 491, 488), (490, 493, 495, 492), (492, 495, 494, 491), (493, 496, 498, 495), (495, 498, 497, 494), (496, 499, 501, 498), (498, 501, 500, 497), (499, 502, 504, 501), (501, 504, 503, 500), (502, 505, 507, 504), (504, 507, 506, 503), (505, 508, 510, 507), (507, 510, 509, 506), (508, 511, 513, 510), (510, 513, 512, 509), (511, 514, 516, 513), (513, 516, 515, 512), (514, 517, 519, 516), (516, 519, 518, 515), (517, 520, 522, 519), (519, 522, 521, 518), (520, 523, 525, 522), (522, 525, 524, 521), (523, 527, 528, 525), (525, 528, 526, 524), (530, 532, 534, 531), (531, 534, 533, 529), (536, 530, 531, 537), (537, 531, 529, 535), (532, 538, 540, 534), (534, 540, 539, 533), (538, 541, 543, 540), (540, 543, 542, 539), (541, 544, 546, 543), (543, 546, 545, 542), (544, 547, 549, 546), (546, 549, 548, 545), (547, 550, 552, 549), (549, 552, 551, 548), (550, 553, 555, 552), (552, 555, 554, 551), (553, 556, 558, 555), (555, 558, 557, 554), (556, 559, 561, 558), (558, 561, 560, 557), (559, 562, 564, 561), (561, 564, 563, 560), (562, 565, 567, 564), (564, 567, 566, 563), (565, 568, 570, 567), (567, 570, 569, 566), (568, 571, 573, 570), (570, 573, 572, 569), (571, 574, 576, 573), (573, 576, 575, 572), (574, 577, 579, 576), (576, 579, 578, 575), (577, 580, 582, 579), (579, 582, 581, 578), (580, 583, 585, 582), (582, 585, 584, 581), (583, 586, 588, 585), (585, 588, 587, 584), (586, 589, 591, 588), (588, 591, 590, 587), (589, 592, 594, 591), (591, 594, 593, 590), (592, 595, 597, 594), (594, 597, 596, 593), (595, 598, 600, 597), (597, 600, 599, 596), (598, 601, 603, 600), (600, 603, 602, 599), (601, 604, 606, 603), (603, 606, 605, 602), (604, 607, 609, 606), (606, 609, 608, 605), (607, 610, 612, 609), (609, 612, 611, 608), (610, 613, 615, 612), (612, 615, 614, 611), (613, 616, 618, 615), (615, 618, 617, 614), (616, 619, 621, 618), (618, 621, 620, 617), (619, 622, 624, 621), (621, 624, 623, 620), (622, 536, 537, 624), (624, 537, 535, 623), (49, 56, 244, 242)])
me_cylinder.polygons.foreach_set('use_smooth', [True] * 609)
me_cylinder.polygons.foreach_set('material_index', [1, 0, 0, 0, 0, 0, 0, 0, 0, 0, 0, 0, 0, 0, 0, 0, 0, 0, 0, 0, 0, 0, 0, 0, 0, 0, 0, 0, 0, 0, 1, 0, 0, 0, 1, 1, 1, 1, 1, 1, 1, 1, 1, 1, 1, 1, 1, 1, 1, 1, 1, 1, 1, 1, 1, 1, 1, 1, 1, 1, 1, 1, 1, 1, 0, 0, 0, 0, 0, 0, 0, 0, 0, 0, 0, 0, 0, 0, 0, 0, 0, 0, 0, 0, 0, 0, 0, 0, 0, 0, 0, 0, 0, 0, 0, 0, 0, 0, 0, 0, 0, 0, 0, 0, 0, 0, 0, 0, 0, 0, 0, 0, 0, 0, 0, 0, 0, 0, 0, 0, 0, 0, 0, 0, 0, 0, 0, 0, 0, 0, 0, 0, 0, 0, 0, 0, 0, 0, 0, 0, 0, 0, 0, 0, 0, 0, 0, 0, 0, 0, 0, 0, 0, 0, 0, 0, 0, 0, 0, 0, 0, 0, 0, 0, 0, 0, 0, 0, 0, 0, 0, 0, 0, 0, 0, 0, 0, 0, 0, 0, 0, 0, 0, 0, 0, 0, 0, 0, 0, 0, 0, 0, 0, 0, 0, 0, 0, 0, 0, 0, 0, 0, 0, 0, 0, 0, 0, 0, 0, 0, 0, 0, 0, 0, 0, 0, 0, 0, 0, 0, 0, 0, 0, 0, 1, 0, 1, 0, 1, 0, 1, 0, 1, 0, 1, 0, 1, 0, 1, 0, 1, 0, 1, 0, 1, 0, 1, 0, 1, 0, 1, 0, 1, 0, 1, 0, 1, 0, 1, 0, 1, 0, 1, 0, 1, 0, 1, 0, 1, 0, 1, 0, 1, 0, 1, 0, 1, 0, 1, 0, 1, 0, 1, 0, 1, 0, 1, 0, 1, 0, 1, 0, 1, 0, 1, 0, 1, 0, 1, 0, 1, 0, 1, 0, 1, 0, 1, 0, 1, 0, 1, 0, 1, 0, 1, 0, 1, 0, 1, 0, 1, 0, 1, 0, 1, 0, 1, 0, 1, 0, 1, 0, 1, 0, 1, 0, 1, 0, 1, 0, 1, 0, 1, 0, 1, 0, 1, 0, 1, 0, 1, 0, 0, 0, 0, 0, 0, 0, 0, 0, 0, 0, 0, 0, 0, 0, 0, 0, 0, 0, 0, 0, 0, 0, 0, 0, 0, 0, 0, 0, 0, 0, 0, 0, 0, 0, 0, 0, 0, 0, 0, 0, 0, 0, 0, 0, 0, 0, 0, 0, 0, 0, 0, 0, 0, 0, 0, 0, 0, 0, 0, 0, 0, 0, 0, 0, 0, 0, 0, 0, 0, 0, 0, 0, 0, 0, 0, 0, 0, 0, 0, 0, 0, 0, 0, 0, 0, 0, 0, 0, 0, 0, 0, 0, 0, 0, 0, 0, 0, 0, 0, 0, 0, 0, 0, 0, 0, 0, 0, 0, 0, 0, 0, 0, 0, 0, 0, 0, 0, 0, 0, 0, 0, 0, 0, 0, 0, 0, 0, 0, 0, 0, 0, 0, 0, 0, 0, 0, 0, 0, 0, 0, 0, 0, 0, 0, 0, 0, 0, 0, 0, 0, 0, 0, 0, 0, 0, 0, 0, 0, 0, 0, 0, 0, 0, 0, 0, 0, 0, 0, 0, 0, 0, 0, 0, 0, 0, 0, 0, 0, 0, 0, 0, 0, 0, 0, 0, 0, 0, 0, 0, 0, 0, 0, 0, 0, 0, 0, 0, 0, 0, 0, 0, 0, 0, 0, 0, 0, 0, 0, 0, 0, 0, 0, 0, 0, 0, 0, 0, 0, 0, 0, 0, 0, 0, 0, 0, 0, 0, 0, 0, 0, 0, 0, 0, 0, 0, 0, 0, 0, 0, 0, 0, 0, 0, 0, 0, 0, 0, 0, 0, 0, 0, 0, 0, 0, 0, 0, 0])
_uv = me_cylinder.uv_layers.new(name='UVMap')
_uv.uv.foreach_set('vector', [0.02238, 0.9687, 0.977, 0.9687, 0.977, 0.9999, 0.02238, 0.9999, 0.7949, 0.4759, 0.8381, 0.4628, 0.8308, 0.445, 0.7912, 0.457, 0.8381, 0.4628, 0.878, 0.4415, 0.8673, 0.4255, 0.8308, 0.445, 0.878, 0.4415, 0.9129, 0.4129, 0.8992, 0.3992, 0.8673, 0.4255, 0.9129, 0.4129, 0.9415, 0.378, 0.9255, 0.3673, 0.8992, 0.3992, 0.9415, 0.378, 0.9628, 0.3381, 0.945, 0.3308, 0.9255, 0.3673, 0.9628, 0.3381, 0.9759, 0.2949, 0.957, 0.2912, 0.945, 0.3308, 0.9759, 0.2949, 0.9803, 0.25, 0.9611, 0.25, 0.957, 0.2912, 0.9803, 0.25, 0.9759, 0.2051, 0.957, 0.2088, 0.9611, 0.25, 0.9759, 0.2051, 0.9628, 0.1619, 0.945, 0.1692, 0.957, 0.2088, 0.9628, 0.1619, 0.9415, 0.122, 0.9255, 0.1327, 0.945, 0.1692, 0.9415, 0.122, 0.9129, 0.08714, 0.8992, 0.1008, 0.9255, 0.1327, 0.9129, 0.08714, 0.878, 0.0585, 0.8673, 0.07452, 0.8992, 0.1008, 0.878, 0.0585, 0.8381, 0.03722, 0.8308, 0.05501, 0.8673, 0.07452, 0.8381, 0.03722, 0.7949, 0.02411, 0.7912, 0.043, 0.8308, 0.05501, 0.7949, 0.02411, 0.75, 0.01968, 0.75, 0.03895, 0.7912, 0.043, 0.75, 0.01968, 0.7051, 0.02411, 0.7088, 0.043, 0.75, 0.03895, 0.7051, 0.02411, 0.6619, 0.03722, 0.6692, 0.05501, 0.7088, 0.043, 0.6619, 0.03722, 0.622, 0.0585, 0.6327, 0.07452, 0.6692, 0.05501, 0.622, 0.0585, 0.5871, 0.08714, 0.6008, 0.1008, 0.6327, 0.07452, 0.5871, 0.08714, 0.5585, 0.122, 0.5745, 0.1327, 0.6008, 0.1008, 0.5585, 0.122, 0.5372, 0.1619, 0.555, 0.1692, 0.5745, 0.1327, 0.5372, 0.1619, 0.5241, 0.2051, 0.543, 0.2088, 0.555, 0.1692, 0.5241, 0.2051, 0.5197, 0.25, 0.5389, 0.25, 0.543, 0.2088, 0.5197, 0.25, 0.5241, 0.2949, 0.543, 0.2912, 0.5389, 0.25, 0.5241, 0.2949, 0.5372, 0.3381, 0.555, 0.3308, 0.543, 0.2912, 0.5372, 0.3381, 0.5585, 0.378, 0.5745, 0.3673, 0.555, 0.3308, 0.5585, 0.378, 0.5871, 0.4129, 0.6008, 0.3992, 0.5745, 0.3673, 0.5871, 0.4129, 0.622, 0.4415, 0.6327, 0.4255, 0.6008, 0.3992, 0.622, 0.4415, 0.6619, 0.4628, 0.6692, 0.445, 0.6327, 0.4255, 0.02238, 0.0313, 0.9769, 0.0313, 0.9769, 0.06255, 0.02238, 0.06255, 0.6619, 0.4628, 0.7051, 0.4759, 0.7088, 0.457, 0.6692, 0.445, 0.7051, 0.4759, 0.75, 0.4803, 0.75, 0.4611, 0.7088, 0.457, 0.5826, 0.1381, 0.564, 0.1729, 0.564, 0.1729, 0.5826, 0.1381, 0.02238, 5.221e-05, 0.9769, 5.224e-05, 0.9769, 0.0313, 0.02238, 0.0313, 0.02238, 0.06255, 0.9769, 0.06255, 0.9769, 0.09379, 0.02238, 0.09379, 0.02238, 0.09379, 0.9769, 0.09379, 0.9769, 0.125, 0.02238, 0.125, 0.02238, 0.125, 0.9769, 0.125, 0.9769, 0.1563, 0.02238, 0.1563, 0.02238, 0.1563, 0.9769, 0.1563, 0.9769, 0.1875, 0.02238, 0.1875, 0.02238, 0.1875, 0.9769, 0.1875, 0.9769, 0.2188, 0.02238, 0.2188, 0.02238, 0.2188, 0.9769, 0.2188, 0.977, 0.25, 0.02238, 0.25, 0.02238, 0.25, 0.977, 0.25, 0.9769, 0.2813, 0.02238, 0.2813, 0.02238, 0.2813, 0.9769, 0.2813, 0.9769, 0.3125, 0.02238, 0.3125, 0.02238, 0.3125, 0.9769, 0.3125, 0.977, 0.3438, 0.02238, 0.3438, 0.02238, 0.3438, 0.977, 0.3438, 0.977, 0.375, 0.02238, 0.375, 0.02238, 0.375, 0.977, 0.375, 0.977, 0.4063, 0.02238, 0.4063, 0.02238, 0.4063, 0.977, 0.4063, 0.9769, 0.4375, 0.02238, 0.4375, 0.02238, 0.4375, 0.9769, 0.4375, 0.977, 0.4688, 0.02238, 0.4688, 0.02238, 0.4688, 0.977, 0.4688, 0.977, 0.5, 0.02238, 0.5, 0.02238, 0.5, 0.977, 0.5, 0.977, 0.5312, 0.02238, 0.5312, 0.02238, 0.5312, 0.977, 0.5312, 0.977, 0.5625, 0.02238, 0.5625, 0.02238, 0.5625, 0.977, 0.5625, 0.977, 0.5937, 0.02238, 0.5937, 0.02238, 0.5937, 0.977, 0.5937, 0.977, 0.625, 0.02238, 0.625, 0.02238, 0.625, 0.977, 0.625, 0.977, 0.6562, 0.02238, 0.6562, 0.02238, 0.6562, 0.977, 0.6562, 0.977, 0.6875, 0.02238, 0.6875, 0.02238, 0.6875, 0.977, 0.6875, 0.977, 0.7187, 0.02238, 0.7187, 0.02238, 0.7187, 0.977, 0.7187, 0.9769, 0.75, 0.02238, 0.75, 0.02238, 0.75, 0.9769, 0.75, 0.977, 0.7812, 0.02238, 0.7812, 0.02238, 0.7812, 0.977, 0.7812, 0.977, 0.8125, 0.02238, 0.8125, 0.02238, 0.8125, 0.977, 0.8125, 0.977, 0.8437, 0.02238, 0.8437, 0.02238, 0.8437, 0.977, 0.8437, 0.977, 0.875, 0.02238, 0.875, 0.02238, 0.875, 0.977, 0.875, 0.977, 0.9062, 0.02238, 0.9062, 0.02238, 0.9062, 0.977, 0.9062, 0.977, 0.9375, 0.02238, 0.9375, 0.02238, 0.9375, 0.977, 0.9375, 0.977, 0.9687, 0.02238, 0.9687, 0.75, 0.4514, 0.7893, 0.4475, 0.7893, 0.4475, 0.75, 0.4514, 0.2949, 0.4759, 0.25, 0.4803, 0.2051, 0.4759, 0.1619, 0.4628, 0.122, 0.4415, 0.08714, 0.4129, 0.0585, 0.378, 0.03722, 0.3381, 0.02411, 0.2949, 0.01968, 0.25, 0.02411, 0.2051, 0.03722, 0.1619, 0.0585, 0.122, 0.08714, 0.08714, 0.122, 0.0585, 0.1619, 0.03722, 0.2051, 0.02411, 0.25, 0.01968, 0.2949, 0.02411, 0.3381, 0.03722, 0.378, 0.0585, 0.4129, 0.08714, 0.4415, 0.122, 0.4628, 0.1619, 0.4759, 0.2051, 0.4803, 0.25, 0.4759, 0.2949, 0.4628, 0.3381, 0.4415, 0.378, 0.4129, 0.4129, 0.378, 0.4415, 0.3381, 0.4628, 0.6025, 0.25, 0.6053, 0.2788, 0.6053, 0.2788, 0.6025, 0.25, 0.9514, 0.25, 0.9475, 0.2107, 0.9475, 0.2107, 0.9514, 0.25, 0.564, 0.1729, 0.5525, 0.2107, 0.5525, 0.2107, 0.564, 0.1729, 0.9475, 0.2107, 0.936, 0.1729, 0.936, 0.1729, 0.9475, 0.2107, 0.5525, 0.2107, 0.5486, 0.25, 0.5486, 0.25, 0.5525, 0.2107, 0.936, 0.1729, 0.9174, 0.1381, 0.9174, 0.1381, 0.936, 0.1729, 0.5486, 0.25, 0.5525, 0.2893, 0.5525, 0.2893, 0.5486, 0.25, 0.9174, 0.1381, 0.8924, 0.1076, 0.8924, 0.1076, 0.9174, 0.1381, 0.5525, 0.2893, 0.564, 0.3271, 0.564, 0.3271, 0.5525, 0.2893, 0.8924, 0.1076, 0.8619, 0.08257, 0.8619, 0.08257, 0.8924, 0.1076, 0.564, 0.3271, 0.5826, 0.3619, 0.5826, 0.3619, 0.564, 0.3271, 0.8619, 0.08257, 0.8271, 0.06396, 0.8271, 0.06396, 0.8619, 0.08257, 0.7107, 0.4475, 0.75, 0.4514, 0.75, 0.4514, 0.7107, 0.4475, 0.5826, 0.3619, 0.6076, 0.3924, 0.6076, 0.3924, 0.5826, 0.3619, 0.8271, 0.06396, 0.7893, 0.0525, 0.7893, 0.0525, 0.8271, 0.06396, 0.7893, 0.4475, 0.8271, 0.436, 0.8271, 0.436, 0.7893, 0.4475, 0.6076, 0.3924, 0.6381, 0.4174, 0.6381, 0.4174, 0.6076, 0.3924, 0.7893, 0.0525, 0.75, 0.04863, 0.75, 0.04863, 0.7893, 0.0525, 0.8271, 0.436, 0.8619, 0.4174, 0.8619, 0.4174, 0.8271, 0.436, 0.6381, 0.4174, 0.6729, 0.436, 0.6729, 0.436, 0.6381, 0.4174, 0.75, 0.04863, 0.7107, 0.0525, 0.7107, 0.0525, 0.75, 0.04863, 0.8619, 0.4174, 0.8924, 0.3924, 0.8924, 0.3924, 0.8619, 0.4174, 0.6729, 0.436, 0.7107, 0.4475, 0.7107, 0.4475, 0.6729, 0.436, 0.7107, 0.0525, 0.6729, 0.06396, 0.6729, 0.06396, 0.7107, 0.0525, 0.8924, 0.3924, 0.9174, 0.3619, 0.9174, 0.3619, 0.8924, 0.3924, 0.75, 0.4417, 0.7874, 0.438, 0.7807, 0.4042, 0.75, 0.4072, 0.6729, 0.06396, 0.6381, 0.08257, 0.6381, 0.08257, 0.6729, 0.06396, 0.9174, 0.3619, 0.936, 0.3271, 0.936, 0.3271, 0.9174, 0.3619, 0.6381, 0.08257, 0.6076, 0.1076, 0.6076, 0.1076, 0.6381, 0.08257, 0.936, 0.3271, 0.9475, 0.2893, 0.9475, 0.2893, 0.936, 0.3271, 0.6076, 0.1076, 0.5826, 0.1381, 0.5826, 0.1381, 0.6076, 0.1076, 0.9475, 0.2893, 0.9514, 0.25, 0.9514, 0.25, 0.9475, 0.2893, 0.7126, 0.438, 0.75, 0.4417, 0.75, 0.4072, 0.7193, 0.4042, 0.6766, 0.4271, 0.7126, 0.438, 0.7193, 0.4042, 0.6898, 0.3952, 0.8565, 0.4094, 0.8855, 0.3855, 0.8612, 0.3612, 0.8373, 0.3807, 0.8855, 0.3855, 0.9094, 0.3565, 0.8807, 0.3373, 0.8612, 0.3612, 0.9094, 0.3565, 0.9271, 0.3234, 0.8952, 0.3102, 0.8807, 0.3373, 0.9271, 0.3234, 0.938, 0.2874, 0.9042, 0.2807, 0.8952, 0.3102, 0.938, 0.2874, 0.9417, 0.25, 0.9072, 0.25, 0.9042, 0.2807, 0.9417, 0.25, 0.938, 0.2126, 0.9042, 0.2193, 0.9072, 0.25, 0.938, 0.2126, 0.9271, 0.1766, 0.8952, 0.1898, 0.9042, 0.2193, 0.9271, 0.1766, 0.9094, 0.1435, 0.8807, 0.1627, 0.8952, 0.1898, 0.9094, 0.1435, 0.8855, 0.1145, 0.8612, 0.1388, 0.8807, 0.1627, 0.8855, 0.1145, 0.8565, 0.09062, 0.8373, 0.1193, 0.8612, 0.1388, 0.8565, 0.09062, 0.8234, 0.07291, 0.8102, 0.1048, 0.8373, 0.1193, 0.8234, 0.07291, 0.7874, 0.062, 0.7807, 0.0958, 0.8102, 0.1048, 0.7874, 0.062, 0.75, 0.05832, 0.75, 0.09278, 0.7807, 0.0958, 0.75, 0.05832, 0.7126, 0.062, 0.7193, 0.0958, 0.75, 0.09278, 0.7126, 0.062, 0.6766, 0.07291, 0.6898, 0.1048, 0.7193, 0.0958, 0.6766, 0.07291, 0.6435, 0.09062, 0.6627, 0.1193, 0.6898, 0.1048, 0.6435, 0.09062, 0.6145, 0.1145, 0.6388, 0.1388, 0.6627, 0.1193, 0.6145, 0.1145, 0.5906, 0.1435, 0.6193, 0.1627, 0.6388, 0.1388, 0.5906, 0.1435, 0.5729, 0.1766, 0.6048, 0.1898, 0.6193, 0.1627, 0.5729, 0.1766, 0.562, 0.2126, 0.5958, 0.2193, 0.6048, 0.1898, 0.562, 0.2126, 0.5583, 0.25, 0.5928, 0.25, 0.5958, 0.2193, 0.5583, 0.25, 0.562, 0.2874, 0.5958, 0.2807, 0.5928, 0.25, 0.562, 0.2874, 0.5729, 0.3234, 0.6048, 0.3102, 0.5958, 0.2807, 0.5729, 0.3234, 0.5906, 0.3565, 0.6193, 0.3373, 0.6048, 0.3102, 0.5906, 0.3565, 0.6145, 0.3855, 0.6388, 0.3612, 0.6193, 0.3373, 0.6145, 0.3855, 0.6435, 0.4094, 0.6627, 0.3807, 0.6388, 0.3612, 0.6435, 0.4094, 0.6766, 0.4271, 0.6898, 0.3952, 0.6627, 0.3807, 0.75, 0.3975, 0.7788, 0.3947, 0.7788, 0.3947, 0.75, 0.3975, 0.8234, 0.4271, 0.8565, 0.4094, 0.8373, 0.3807, 0.8102, 0.3952, 0.7874, 0.438, 0.8234, 0.4271, 0.8102, 0.3952, 0.7807, 0.4042, 0.8727, 0.168, 0.8543, 0.1457, 0.8543, 0.1457, 0.8727, 0.168, 0.6053, 0.2788, 0.6137, 0.3065, 0.6137, 0.3065, 0.6053, 0.2788, 0.8543, 0.1457, 0.832, 0.1273, 0.832, 0.1273, 0.8543, 0.1457, 0.6137, 0.3065, 0.6273, 0.332, 0.6273, 0.332, 0.6137, 0.3065, 0.832, 0.1273, 0.8065, 0.1137, 0.8065, 0.1137, 0.832, 0.1273, 0.7212, 0.3947, 0.75, 0.3975, 0.75, 0.3975, 0.7212, 0.3947, 0.6273, 0.332, 0.6457, 0.3543, 0.6457, 0.3543, 0.6273, 0.332, 0.8065, 0.1137, 0.7788, 0.1053, 0.7788, 0.1053, 0.8065, 0.1137, 0.7788, 0.3947, 0.8065, 0.3863, 0.8065, 0.3863, 0.7788, 0.3947, 0.6457, 0.3543, 0.668, 0.3727, 0.668, 0.3727, 0.6457, 0.3543, 0.7788, 0.1053, 0.75, 0.1025, 0.75, 0.1025, 0.7788, 0.1053, 0.8065, 0.3863, 0.832, 0.3727, 0.832, 0.3727, 0.8065, 0.3863, 0.668, 0.3727, 0.6935, 0.3863, 0.6935, 0.3863, 0.668, 0.3727, 0.75, 0.1025, 0.7212, 0.1053, 0.7212, 0.1053, 0.75, 0.1025, 0.832, 0.3727, 0.8543, 0.3543, 0.8543, 0.3543, 0.832, 0.3727, 0.6935, 0.3863, 0.7212, 0.3947, 0.7212, 0.3947, 0.6935, 0.3863, 0.7212, 0.1053, 0.6935, 0.1137, 0.6935, 0.1137, 0.7212, 0.1053, 0.8543, 0.3543, 0.8727, 0.332, 0.8727, 0.332, 0.8543, 0.3543, 0.7868, 0.3768, 0.774, 0.3706, 0.7638, 0.3821, 0.7745, 0.3811, 0.6935, 0.1137, 0.668, 0.1273, 0.668, 0.1273, 0.6935, 0.1137, 0.8727, 0.332, 0.8863, 0.3065, 0.8863, 0.3065, 0.8727, 0.332, 0.668, 0.1273, 0.6457, 0.1457, 0.6457, 0.1457, 0.668, 0.1273, 0.8863, 0.3065, 0.8947, 0.2788, 0.8947, 0.2788, 0.8863, 0.3065, 0.6457, 0.1457, 0.6273, 0.168, 0.6273, 0.168, 0.6457, 0.1457, 0.8947, 0.2788, 0.8975, 0.25, 0.8975, 0.25, 0.8947, 0.2788, 0.6273, 0.168, 0.6137, 0.1935, 0.6137, 0.1935, 0.6273, 0.168, 0.8975, 0.25, 0.8947, 0.2212, 0.8947, 0.2212, 0.8975, 0.25, 0.6137, 0.1935, 0.6053, 0.2212, 0.6053, 0.2212, 0.6137, 0.1935, 0.8947, 0.2212, 0.8863, 0.1935, 0.8863, 0.1935, 0.8947, 0.2212, 0.6053, 0.2212, 0.6025, 0.25, 0.6025, 0.25, 0.6053, 0.2212, 0.8863, 0.1935, 0.8727, 0.168, 0.8727, 0.168, 0.8863, 0.1935, 0.8773, 0.2122, 0.8633, 0.1834, 0.8511, 0.2036, 0.8706, 0.226, 0.8633, 0.1834, 0.8452, 0.1597, 0.83, 0.1831, 0.8511, 0.2036, 0.8452, 0.1597, 0.8229, 0.1409, 0.8066, 0.1653, 0.83, 0.1831, 0.8229, 0.1409, 0.797, 0.1275, 0.7812, 0.1505, 0.8066, 0.1653, 0.797, 0.1275, 0.7681, 0.1198, 0.7542, 0.1388, 0.7812, 0.1505, 0.7681, 0.1198, 0.7362, 0.1179, 0.726, 0.1294, 0.7542, 0.1388, 0.7362, 0.1179, 0.7255, 0.1189, 0.7132, 0.1232, 0.726, 0.1294, 0.726, 0.1294, 0.7132, 0.1232, 0.685, 0.1377, 0.7036, 0.1489, 0.8804, 0.2224, 0.8773, 0.2122, 0.8706, 0.226, 0.8812, 0.2354, 0.8706, 0.226, 0.8511, 0.2036, 0.8364, 0.2328, 0.8612, 0.2542, 0.8511, 0.2036, 0.83, 0.1831, 0.8122, 0.213, 0.8364, 0.2328, 0.83, 0.1831, 0.8066, 0.1653, 0.7869, 0.1948, 0.8122, 0.213, 0.8066, 0.1653, 0.7812, 0.1505, 0.7604, 0.1784, 0.7869, 0.1948, 0.7812, 0.1505, 0.7542, 0.1388, 0.7328, 0.1636, 0.7604, 0.1784, 0.7542, 0.1388, 0.726, 0.1294, 0.7036, 0.1489, 0.7328, 0.1636, 0.7036, 0.1489, 0.685, 0.1377, 0.6616, 0.156, 0.6831, 0.17, 0.8812, 0.2354, 0.8706, 0.226, 0.8612, 0.2542, 0.8786, 0.267, 0.8612, 0.2542, 0.8364, 0.2328, 0.8216, 0.2604, 0.8495, 0.2812, 0.8364, 0.2328, 0.8122, 0.213, 0.795, 0.241, 0.8216, 0.2604, 0.8122, 0.213, 0.7869, 0.1948, 0.7683, 0.2226, 0.795, 0.241, 0.7869, 0.1948, 0.7604, 0.1784, 0.741, 0.205, 0.7683, 0.2226, 0.7604, 0.1784, 0.7328, 0.1636, 0.713, 0.1878, 0.741, 0.205, 0.7328, 0.1636, 0.7036, 0.1489, 0.6831, 0.17, 0.713, 0.1878, 0.6831, 0.17, 0.6616, 0.156, 0.6429, 0.1784, 0.6653, 0.1934, 0.8786, 0.267, 0.8612, 0.2542, 0.8495, 0.2812, 0.8707, 0.2957, 0.8495, 0.2812, 0.8216, 0.2604, 0.8052, 0.2869, 0.8347, 0.3066, 0.8216, 0.2604, 0.795, 0.241, 0.7774, 0.2683, 0.8052, 0.2869, 0.795, 0.241, 0.7683, 0.2226, 0.75, 0.25, 0.7774, 0.2683, 0.7683, 0.2226, 0.741, 0.205, 0.7226, 0.2317, 0.75, 0.25, 0.741, 0.205, 0.713, 0.1878, 0.6948, 0.2131, 0.7226, 0.2317, 0.713, 0.1878, 0.6831, 0.17, 0.6653, 0.1934, 0.6948, 0.2131, 0.6653, 0.1934, 0.6429, 0.1784, 0.6293, 0.2043, 0.6505, 0.2188, 0.8707, 0.2957, 0.8495, 0.2812, 0.8347, 0.3066, 0.8571, 0.3216, 0.8347, 0.3066, 0.8052, 0.2869, 0.787, 0.3122, 0.8169, 0.33, 0.8052, 0.2869, 0.7774, 0.2683, 0.759, 0.295, 0.787, 0.3122, 0.7774, 0.2683, 0.75, 0.25, 0.7317, 0.2774, 0.759, 0.295, 0.75, 0.25, 0.7226, 0.2317, 0.705, 0.259, 0.7317, 0.2774, 0.7226, 0.2317, 0.6948, 0.2131, 0.6784, 0.2396, 0.705, 0.259, 0.6948, 0.2131, 0.6653, 0.1934, 0.6505, 0.2188, 0.6784, 0.2396, 0.6505, 0.2188, 0.6293, 0.2043, 0.6214, 0.233, 0.6388, 0.2458, 0.8571, 0.3216, 0.8347, 0.3066, 0.8169, 0.33, 0.8384, 0.344, 0.8169, 0.33, 0.787, 0.3122, 0.7672, 0.3364, 0.7964, 0.3511, 0.787, 0.3122, 0.759, 0.295, 0.7396, 0.3216, 0.7672, 0.3364, 0.759, 0.295, 0.7317, 0.2774, 0.7131, 0.3052, 0.7396, 0.3216, 0.7317, 0.2774, 0.705, 0.259, 0.6878, 0.287, 0.7131, 0.3052, 0.705, 0.259, 0.6784, 0.2396, 0.6636, 0.2672, 0.6878, 0.287, 0.6784, 0.2396, 0.6505, 0.2188, 0.6388, 0.2458, 0.6636, 0.2672, 0.6388, 0.2458, 0.6214, 0.233, 0.6188, 0.2646, 0.6294, 0.274, 0.8384, 0.344, 0.8169, 0.33, 0.7964, 0.3511, 0.815, 0.3623, 0.7964, 0.3511, 0.7672, 0.3364, 0.7458, 0.3612, 0.774, 0.3706, 0.7672, 0.3364, 0.7396, 0.3216, 0.7188, 0.3495, 0.7458, 0.3612, 0.7396, 0.3216, 0.7131, 0.3052, 0.6934, 0.3347, 0.7188, 0.3495, 0.7131, 0.3052, 0.6878, 0.287, 0.67, 0.3169, 0.6934, 0.3347, 0.6878, 0.287, 0.6636, 0.2672, 0.6489, 0.2964, 0.67, 0.3169, 0.6636, 0.2672, 0.6388, 0.2458, 0.6294, 0.274, 0.6489, 0.2964, 0.6294, 0.274, 0.6188, 0.2646, 0.6196, 0.2776, 0.6227, 0.2878, 0.774, 0.3706, 0.7458, 0.3612, 0.7319, 0.3802, 0.7638, 0.3821, 0.7458, 0.3612, 0.7188, 0.3495, 0.703, 0.3725, 0.7319, 0.3802, 0.815, 0.3623, 0.7964, 0.3511, 0.774, 0.3706, 0.7868, 0.3768, 0.7188, 0.3495, 0.6934, 0.3347, 0.6771, 0.3591, 0.703, 0.3725, 0.6934, 0.3347, 0.67, 0.3169, 0.6548, 0.3403, 0.6771, 0.3591, 0.67, 0.3169, 0.6489, 0.2964, 0.6367, 0.3166, 0.6548, 0.3403, 0.6489, 0.2964, 0.6294, 0.274, 0.6227, 0.2878, 0.6367, 0.3166, 0.02238, 5.221e-05, 0.02238, 0.0313, 0.002412, 0.03111, 0.002412, 0.0002369, 0.7503, 0.49, 0.7965, 0.4854, 0.7949, 0.4759, 0.75, 0.4803, 0.9769, 0.0313, 0.9769, 5.224e-05, 0.9969, 0.0002369, 0.9969, 0.03111, 0.2965, 0.4854, 0.2503, 0.49, 0.25, 0.4803, 0.2949, 0.4759, 0.02238, 0.0313, 0.02238, 0.06255, 0.002412, 0.06236, 0.002412, 0.03148, 0.7971, 0.4853, 0.8416, 0.4718, 0.8381, 0.4628, 0.7949, 0.4759, 0.9769, 0.06255, 0.9769, 0.0313, 0.9969, 0.03148, 0.9969, 0.06236, 0.3416, 0.4718, 0.2971, 0.4853, 0.2949, 0.4759, 0.3381, 0.4628, 0.02238, 0.06255, 0.02238, 0.09379, 0.002412, 0.09361, 0.002412, 0.06273, 0.8421, 0.4716, 0.8831, 0.4497, 0.878, 0.4415, 0.8381, 0.4628, 0.9769, 0.09379, 0.9769, 0.06255, 0.9969, 0.06273, 0.9969, 0.09361, 0.3831, 0.4497, 0.3421, 0.4716, 0.3381, 0.4628, 0.378, 0.4415, 0.02238, 0.09379, 0.02238, 0.125, 0.002412, 0.1249, 0.002412, 0.09398, 0.8836, 0.4494, 0.9195, 0.4199, 0.9129, 0.4129, 0.878, 0.4415, 0.9769, 0.125, 0.9769, 0.09379, 0.9969, 0.09398, 0.9969, 0.1249, 0.4195, 0.4199, 0.3836, 0.4494, 0.378, 0.4415, 0.4129, 0.4129, 0.02238, 0.125, 0.02238, 0.1563, 0.002412, 0.1561, 0.002412, 0.1252, 0.9199, 0.4195, 0.9494, 0.3836, 0.9415, 0.378, 0.9129, 0.4129, 0.9769, 0.1563, 0.9769, 0.125, 0.9969, 0.1252, 0.9969, 0.1561, 0.4494, 0.3836, 0.4199, 0.4195, 0.4129, 0.4129, 0.4415, 0.378, 0.02238, 0.1563, 0.02238, 0.1875, 0.002412, 0.1873, 0.002412, 0.1565, 0.9497, 0.3831, 0.9716, 0.3421, 0.9628, 0.3381, 0.9415, 0.378, 0.9769, 0.1875, 0.9769, 0.1563, 0.9969, 0.1565, 0.9969, 0.1873, 0.4716, 0.3421, 0.4497, 0.3831, 0.4415, 0.378, 0.4628, 0.3381, 0.02238, 0.1875, 0.02238, 0.2188, 0.002412, 0.2186, 0.002412, 0.1877, 0.9718, 0.3416, 0.9853, 0.2971, 0.9759, 0.2949, 0.9628, 0.3381, 0.9769, 0.2188, 0.9769, 0.1875, 0.9969, 0.1877, 0.9969, 0.2186, 0.4853, 0.2971, 0.4718, 0.3416, 0.4628, 0.3381, 0.4759, 0.2949, 0.02238, 0.2188, 0.02238, 0.25, 0.002413, 0.2498, 0.002412, 0.219, 0.9854, 0.2965, 0.99, 0.2503, 0.9803, 0.25, 0.9759, 0.2949, 0.977, 0.25, 0.9769, 0.2188, 0.9969, 0.219, 0.9969, 0.2498, 0.49, 0.2503, 0.4854, 0.2965, 0.4759, 0.2949, 0.4803, 0.25, 0.02238, 0.25, 0.02238, 0.2813, 0.002412, 0.2811, 0.002413, 0.2502, 0.99, 0.2497, 0.9854, 0.2035, 0.9759, 0.2051, 0.9803, 0.25, 0.9769, 0.2813, 0.977, 0.25, 0.9969, 0.2502, 0.9969, 0.2811, 0.4854, 0.2035, 0.49, 0.2497, 0.4803, 0.25, 0.4759, 0.2051, 0.02238, 0.2813, 0.02238, 0.3125, 0.002412, 0.3123, 0.002412, 0.2815, 0.9853, 0.2029, 0.9718, 0.1584, 0.9628, 0.1619, 0.9759, 0.2051, 0.9769, 0.3125, 0.9769, 0.2813, 0.9969, 0.2815, 0.9969, 0.3123, 0.4718, 0.1584, 0.4853, 0.2029, 0.4759, 0.2051, 0.4628, 0.1619, 0.02238, 0.3125, 0.02238, 0.3438, 0.002413, 0.3436, 0.002412, 0.3127, 0.9716, 0.1579, 0.9497, 0.1169, 0.9415, 0.122, 0.9628, 0.1619, 0.977, 0.3438, 0.9769, 0.3125, 0.9969, 0.3127, 0.9969, 0.3436, 0.4497, 0.1169, 0.4716, 0.1579, 0.4628, 0.1619, 0.4415, 0.122, 0.02238, 0.3438, 0.02238, 0.375, 0.002413, 0.3748, 0.002413, 0.344, 0.9494, 0.1164, 0.9199, 0.08051, 0.9129, 0.08714, 0.9415, 0.122, 0.977, 0.375, 0.977, 0.3438, 0.9969, 0.344, 0.9969, 0.3748, 0.4199, 0.08051, 0.4494, 0.1164, 0.4415, 0.122, 0.4129, 0.08714, 0.02238, 0.375, 0.02238, 0.4063, 0.002413, 0.4061, 0.002413, 0.3752, 0.9195, 0.08012, 0.8836, 0.05062, 0.878, 0.0585, 0.9129, 0.08714, 0.977, 0.4063, 0.977, 0.375, 0.9969, 0.3752, 0.9969, 0.4061, 0.3836, 0.05062, 0.4195, 0.08012, 0.4129, 0.08714, 0.378, 0.0585, 0.02238, 0.4063, 0.02238, 0.4375, 0.002412, 0.4373, 0.002413, 0.4064, 0.8831, 0.05032, 0.8421, 0.0284, 0.8381, 0.03722, 0.878, 0.0585, 0.9769, 0.4375, 0.977, 0.4063, 0.9969, 0.4064, 0.9969, 0.4373, 0.3421, 0.0284, 0.3831, 0.05032, 0.378, 0.0585, 0.3381, 0.03722, 0.02238, 0.4375, 0.02238, 0.4688, 0.002413, 0.4686, 0.002412, 0.4377, 0.8416, 0.02819, 0.7971, 0.01469, 0.7949, 0.02411, 0.8381, 0.03722, 0.977, 0.4688, 0.9769, 0.4375, 0.9969, 0.4377, 0.9969, 0.4686, 0.2971, 0.01469, 0.3416, 0.02819, 0.3381, 0.03722, 0.2949, 0.02411, 0.02238, 0.4688, 0.02238, 0.5, 0.002413, 0.4998, 0.002413, 0.4689, 0.7965, 0.01458, 0.7503, 0.01003, 0.75, 0.01968, 0.7949, 0.02411, 0.977, 0.5, 0.977, 0.4688, 0.9969, 0.4689, 0.9969, 0.4998, 0.2503, 0.01003, 0.2965, 0.01458, 0.2949, 0.02411, 0.25, 0.01968, 0.02238, 0.5, 0.02238, 0.5312, 0.002413, 0.5311, 0.002413, 0.5002, 0.7497, 0.01003, 0.7035, 0.01458, 0.7051, 0.02411, 0.75, 0.01968, 0.977, 0.5312, 0.977, 0.5, 0.9969, 0.5002, 0.9969, 0.5311, 0.2035, 0.01458, 0.2497, 0.01003, 0.25, 0.01968, 0.2051, 0.02411, 0.02238, 0.5312, 0.02238, 0.5625, 0.002413, 0.5623, 0.002413, 0.5314, 0.7029, 0.01469, 0.6584, 0.02819, 0.6619, 0.03722, 0.7051, 0.02411, 0.977, 0.5625, 0.977, 0.5312, 0.9969, 0.5314, 0.9969, 0.5623, 0.1584, 0.02819, 0.2029, 0.01469, 0.2051, 0.02411, 0.1619, 0.03722, 0.02238, 0.5625, 0.02238, 0.5937, 0.002413, 0.5936, 0.002413, 0.5627, 0.6579, 0.0284, 0.6169, 0.05032, 0.622, 0.0585, 0.6619, 0.03722, 0.977, 0.5937, 0.977, 0.5625, 0.9969, 0.5627, 0.9969, 0.5936, 0.1169, 0.05032, 0.1579, 0.0284, 0.1619, 0.03722, 0.122, 0.0585, 0.02238, 0.5937, 0.02238, 0.625, 0.002413, 0.6248, 0.002413, 0.5939, 0.6164, 0.05062, 0.5805, 0.08012, 0.5871, 0.08714, 0.622, 0.0585, 0.977, 0.625, 0.977, 0.5937, 0.9969, 0.5939, 0.9969, 0.6248, 0.08051, 0.08012, 0.1164, 0.05062, 0.122, 0.0585, 0.08714, 0.08714, 0.02238, 0.625, 0.02238, 0.6562, 0.002413, 0.656, 0.002413, 0.6252, 0.5801, 0.08051, 0.5506, 0.1164, 0.5585, 0.122, 0.5871, 0.08714, 0.977, 0.6562, 0.977, 0.625, 0.9969, 0.6252, 0.9969, 0.656, 0.05062, 0.1164, 0.08012, 0.08051, 0.08714, 0.08714, 0.0585, 0.122, 0.02238, 0.6562, 0.02238, 0.6875, 0.002413, 0.6873, 0.002413, 0.6564, 0.5503, 0.1169, 0.5284, 0.1579, 0.5372, 0.1619, 0.5585, 0.122, 0.977, 0.6875, 0.977, 0.6562, 0.9969, 0.6564, 0.9969, 0.6873, 0.0284, 0.1579, 0.05032, 0.1169, 0.0585, 0.122, 0.03722, 0.1619, 0.02238, 0.6875, 0.02238, 0.7187, 0.002413, 0.7185, 0.002413, 0.6877, 0.5282, 0.1584, 0.5147, 0.2029, 0.5241, 0.2051, 0.5372, 0.1619, 0.977, 0.7187, 0.977, 0.6875, 0.9969, 0.6877, 0.9969, 0.7185, 0.01469, 0.2029, 0.02819, 0.1584, 0.03722, 0.1619, 0.02411, 0.2051, 0.02238, 0.7187, 0.02238, 0.75, 0.002412, 0.7498, 0.002413, 0.7189, 0.5146, 0.2035, 0.51, 0.2497, 0.5197, 0.25, 0.5241, 0.2051, 0.9769, 0.75, 0.977, 0.7187, 0.9969, 0.7189, 0.9969, 0.7498, 0.01003, 0.2497, 0.01458, 0.2035, 0.02411, 0.2051, 0.01968, 0.25, 0.02238, 0.75, 0.02238, 0.7812, 0.002413, 0.781, 0.002412, 0.7502, 0.51, 0.2503, 0.5146, 0.2965, 0.5241, 0.2949, 0.5197, 0.25, 0.977, 0.7812, 0.9769, 0.75, 0.9969, 0.7502, 0.9969, 0.781, 0.01458, 0.2965, 0.01003, 0.2503, 0.01968, 0.25, 0.02411, 0.2949, 0.02238, 0.7812, 0.02238, 0.8125, 0.002413, 0.8123, 0.002413, 0.7814, 0.5147, 0.2971, 0.5282, 0.3416, 0.5372, 0.3381, 0.5241, 0.2949, 0.977, 0.8125, 0.977, 0.7812, 0.9969, 0.7814, 0.9969, 0.8123, 0.02819, 0.3416, 0.01469, 0.2971, 0.02411, 0.2949, 0.03722, 0.3381, 0.02238, 0.8125, 0.02238, 0.8437, 0.002413, 0.8435, 0.002413, 0.8127, 0.5284, 0.3421, 0.5503, 0.3831, 0.5585, 0.378, 0.5372, 0.3381, 0.977, 0.8437, 0.977, 0.8125, 0.9969, 0.8127, 0.9969, 0.8435, 0.05032, 0.3831, 0.0284, 0.3421, 0.03722, 0.3381, 0.0585, 0.378, 0.02238, 0.8437, 0.02238, 0.875, 0.002413, 0.8748, 0.002413, 0.8439, 0.5506, 0.3836, 0.5801, 0.4195, 0.5871, 0.4129, 0.5585, 0.378, 0.977, 0.875, 0.977, 0.8437, 0.9969, 0.8439, 0.9969, 0.8748, 0.08012, 0.4195, 0.05062, 0.3836, 0.0585, 0.378, 0.08714, 0.4129, 0.02238, 0.875, 0.02238, 0.9062, 0.002413, 0.906, 0.002413, 0.8751, 0.5805, 0.4199, 0.6164, 0.4494, 0.622, 0.4415, 0.5871, 0.4129, 0.977, 0.9062, 0.977, 0.875, 0.9969, 0.8751, 0.9969, 0.906, 0.1164, 0.4494, 0.08051, 0.4199, 0.08714, 0.4129, 0.122, 0.4415, 0.02238, 0.9062, 0.02238, 0.9375, 0.002413, 0.9373, 0.002413, 0.9064, 0.6169, 0.4497, 0.6579, 0.4716, 0.6619, 0.4628, 0.622, 0.4415, 0.977, 0.9375, 0.977, 0.9062, 0.9969, 0.9064, 0.9969, 0.9373, 0.1579, 0.4716, 0.1169, 0.4497, 0.122, 0.4415, 0.1619, 0.4628, 0.02238, 0.9375, 0.02238, 0.9687, 0.002413, 0.9685, 0.002413, 0.9376, 0.6584, 0.4718, 0.7029, 0.4853, 0.7051, 0.4759, 0.6619, 0.4628, 0.977, 0.9687, 0.977, 0.9375, 0.9969, 0.9376, 0.9969, 0.9685, 0.2029, 0.4853, 0.1584, 0.4718, 0.1619, 0.4628, 0.2051, 0.4759, 0.02238, 0.9687, 0.02238, 0.9999, 0.002413, 0.9998, 0.002413, 0.9689, 0.7035, 0.4854, 0.7497, 0.49, 0.75, 0.4803, 0.7051, 0.4759, 0.977, 0.9999, 0.977, 0.9687, 0.9969, 0.9689, 0.9969, 0.9998, 0.2497, 0.49, 0.2035, 0.4854, 0.2051, 0.4759, 0.25, 0.4803, 0.75, 0.4611, 0.7912, 0.457, 0.7893, 0.4475, 0.75, 0.4514, 0.75, 0.4514, 0.7893, 0.4475, 0.7893, 0.4475, 0.75, 0.4514, 0.7088, 0.457, 0.75, 0.4611, 0.75, 0.4514, 0.7107, 0.4475, 0.7107, 0.4475, 0.75, 0.4514, 0.75, 0.4514, 0.7107, 0.4475, 0.7912, 0.457, 0.8308, 0.445, 0.8271, 0.436, 0.7893, 0.4475, 0.7893, 0.4475, 0.8271, 0.436, 0.8271, 0.436, 0.7893, 0.4475, 0.8308, 0.445, 0.8673, 0.4255, 0.8619, 0.4174, 0.8271, 0.436, 0.8271, 0.436, 0.8619, 0.4174, 0.8619, 0.4174, 0.8271, 0.436, 0.8673, 0.4255, 0.8992, 0.3992, 0.8924, 0.3924, 0.8619, 0.4174, 0.8619, 0.4174, 0.8924, 0.3924, 0.8924, 0.3924, 0.8619, 0.4174, 0.8992, 0.3992, 0.9255, 0.3673, 0.9174, 0.3619, 0.8924, 0.3924, 0.8924, 0.3924, 0.9174, 0.3619, 0.9174, 0.3619, 0.8924, 0.3924, 0.9255, 0.3673, 0.945, 0.3308, 0.936, 0.3271, 0.9174, 0.3619, 0.9174, 0.3619, 0.936, 0.3271, 0.936, 0.3271, 0.9174, 0.3619, 0.945, 0.3308, 0.957, 0.2912, 0.9475, 0.2893, 0.936, 0.3271, 0.936, 0.3271, 0.9475, 0.2893, 0.9475, 0.2893, 0.936, 0.3271, 0.957, 0.2912, 0.9611, 0.25, 0.9514, 0.25, 0.9475, 0.2893, 0.9475, 0.2893, 0.9514, 0.25, 0.9514, 0.25, 0.9475, 0.2893, 0.9611, 0.25, 0.957, 0.2088, 0.9475, 0.2107, 0.9514, 0.25, 0.9514, 0.25, 0.9475, 0.2107, 0.9475, 0.2107, 0.9514, 0.25, 0.957, 0.2088, 0.945, 0.1692, 0.936, 0.1729, 0.9475, 0.2107, 0.9475, 0.2107, 0.936, 0.1729, 0.936, 0.1729, 0.9475, 0.2107, 0.945, 0.1692, 0.9255, 0.1327, 0.9174, 0.1381, 0.936, 0.1729, 0.936, 0.1729, 0.9174, 0.1381, 0.9174, 0.1381, 0.936, 0.1729, 0.9255, 0.1327, 0.8992, 0.1008, 0.8924, 0.1076, 0.9174, 0.1381, 0.9174, 0.1381, 0.8924, 0.1076, 0.8924, 0.1076, 0.9174, 0.1381, 0.8992, 0.1008, 0.8673, 0.07452, 0.8619, 0.08257, 0.8924, 0.1076, 0.8924, 0.1076, 0.8619, 0.08257, 0.8619, 0.08257, 0.8924, 0.1076, 0.8673, 0.07452, 0.8308, 0.05501, 0.8271, 0.06396, 0.8619, 0.08257, 0.8619, 0.08257, 0.8271, 0.06396, 0.8271, 0.06396, 0.8619, 0.08257, 0.8308, 0.05501, 0.7912, 0.043, 0.7893, 0.0525, 0.8271, 0.06396, 0.8271, 0.06396, 0.7893, 0.0525, 0.7893, 0.0525, 0.8271, 0.06396, 0.7912, 0.043, 0.75, 0.03895, 0.75, 0.04863, 0.7893, 0.0525, 0.7893, 0.0525, 0.75, 0.04863, 0.75, 0.04863, 0.7893, 0.0525, 0.75, 0.03895, 0.7088, 0.043, 0.7107, 0.0525, 0.75, 0.04863, 0.75, 0.04863, 0.7107, 0.0525, 0.7107, 0.0525, 0.75, 0.04863, 0.7088, 0.043, 0.6692, 0.05501, 0.6729, 0.06396, 0.7107, 0.0525, 0.7107, 0.0525, 0.6729, 0.06396, 0.6729, 0.06396, 0.7107, 0.0525, 0.6692, 0.05501, 0.6327, 0.07452, 0.6381, 0.08257, 0.6729, 0.06396, 0.6729, 0.06396, 0.6381, 0.08257, 0.6381, 0.08257, 0.6729, 0.06396, 0.6327, 0.07452, 0.6008, 0.1008, 0.6076, 0.1076, 0.6381, 0.08257, 0.6381, 0.08257, 0.6076, 0.1076, 0.6076, 0.1076, 0.6381, 0.08257, 0.6008, 0.1008, 0.5745, 0.1327, 0.5826, 0.1381, 0.6076, 0.1076, 0.6076, 0.1076, 0.5826, 0.1381, 0.5826, 0.1381, 0.6076, 0.1076, 0.5745, 0.1327, 0.555, 0.1692, 0.564, 0.1729, 0.5826, 0.1381, 0.5826, 0.1381, 0.564, 0.1729, 0.564, 0.1729, 0.5826, 0.1381, 0.555, 0.1692, 0.543, 0.2088, 0.5525, 0.2107, 0.564, 0.1729, 0.564, 0.1729, 0.5525, 0.2107, 0.5525, 0.2107, 0.564, 0.1729, 0.543, 0.2088, 0.5389, 0.25, 0.5486, 0.25, 0.5525, 0.2107, 0.5525, 0.2107, 0.5486, 0.25, 0.5486, 0.25, 0.5525, 0.2107, 0.5389, 0.25, 0.543, 0.2912, 0.5525, 0.2893, 0.5486, 0.25, 0.5486, 0.25, 0.5525, 0.2893, 0.5525, 0.2893, 0.5486, 0.25, 0.543, 0.2912, 0.555, 0.3308, 0.564, 0.3271, 0.5525, 0.2893, 0.5525, 0.2893, 0.564, 0.3271, 0.564, 0.3271, 0.5525, 0.2893, 0.555, 0.3308, 0.5745, 0.3673, 0.5826, 0.3619, 0.564, 0.3271, 0.564, 0.3271, 0.5826, 0.3619, 0.5826, 0.3619, 0.564, 0.3271, 0.5745, 0.3673, 0.6008, 0.3992, 0.6076, 0.3924, 0.5826, 0.3619, 0.5826, 0.3619, 0.6076, 0.3924, 0.6076, 0.3924, 0.5826, 0.3619, 0.6008, 0.3992, 0.6327, 0.4255, 0.6381, 0.4174, 0.6076, 0.3924, 0.6076, 0.3924, 0.6381, 0.4174, 0.6381, 0.4174, 0.6076, 0.3924, 0.6327, 0.4255, 0.6692, 0.445, 0.6729, 0.436, 0.6381, 0.4174, 0.6381, 0.4174, 0.6729, 0.436, 0.6729, 0.436, 0.6381, 0.4174, 0.6692, 0.445, 0.7088, 0.457, 0.7107, 0.4475, 0.6729, 0.436, 0.6729, 0.436, 0.7107, 0.4475, 0.7107, 0.4475, 0.6729, 0.436, 0.75, 0.4514, 0.7893, 0.4475, 0.7893, 0.4475, 0.75, 0.4513, 0.75, 0.4513, 0.7893, 0.4475, 0.7874, 0.438, 0.75, 0.4417, 0.7107, 0.4475, 0.75, 0.4514, 0.75, 0.4513, 0.7107, 0.4475, 0.7107, 0.4475, 0.75, 0.4513, 0.75, 0.4417, 0.7126, 0.438, 0.7893, 0.4475, 0.8271, 0.436, 0.827, 0.436, 0.7893, 0.4475, 0.7893, 0.4475, 0.827, 0.436, 0.8234, 0.4271, 0.7874, 0.438, 0.8271, 0.436, 0.8619, 0.4174, 0.8619, 0.4174, 0.827, 0.436, 0.827, 0.436, 0.8619, 0.4174, 0.8565, 0.4094, 0.8234, 0.4271, 0.8619, 0.4174, 0.8924, 0.3924, 0.8924, 0.3924, 0.8619, 0.4174, 0.8619, 0.4174, 0.8924, 0.3924, 0.8855, 0.3855, 0.8565, 0.4094, 0.8924, 0.3924, 0.9174, 0.3619, 0.9174, 0.3619, 0.8924, 0.3924, 0.8924, 0.3924, 0.9174, 0.3619, 0.9094, 0.3565, 0.8855, 0.3855, 0.9174, 0.3619, 0.936, 0.3271, 0.936, 0.327, 0.9174, 0.3619, 0.9174, 0.3619, 0.936, 0.327, 0.9271, 0.3234, 0.9094, 0.3565, 0.936, 0.3271, 0.9475, 0.2893, 0.9475, 0.2893, 0.936, 0.327, 0.936, 0.327, 0.9475, 0.2893, 0.938, 0.2874, 0.9271, 0.3234, 0.9475, 0.2893, 0.9514, 0.25, 0.9513, 0.25, 0.9475, 0.2893, 0.9475, 0.2893, 0.9513, 0.25, 0.9417, 0.25, 0.938, 0.2874, 0.9514, 0.25, 0.9475, 0.2107, 0.9475, 0.2107, 0.9513, 0.25, 0.9513, 0.25, 0.9475, 0.2107, 0.938, 0.2126, 0.9417, 0.25, 0.9475, 0.2107, 0.936, 0.1729, 0.936, 0.173, 0.9475, 0.2107, 0.9475, 0.2107, 0.936, 0.173, 0.9271, 0.1766, 0.938, 0.2126, 0.936, 0.1729, 0.9174, 0.1381, 0.9174, 0.1381, 0.936, 0.173, 0.936, 0.173, 0.9174, 0.1381, 0.9094, 0.1435, 0.9271, 0.1766, 0.9174, 0.1381, 0.8924, 0.1076, 0.8924, 0.1076, 0.9174, 0.1381, 0.9174, 0.1381, 0.8924, 0.1076, 0.8855, 0.1145, 0.9094, 0.1435, 0.8924, 0.1076, 0.8619, 0.08257, 0.8619, 0.08259, 0.8924, 0.1076, 0.8924, 0.1076, 0.8619, 0.08259, 0.8565, 0.09062, 0.8855, 0.1145, 0.8619, 0.08257, 0.8271, 0.06396, 0.827, 0.06399, 0.8619, 0.08259, 0.8619, 0.08259, 0.827, 0.06399, 0.8234, 0.07291, 0.8565, 0.09062, 0.8271, 0.06396, 0.7893, 0.0525, 0.7893, 0.05253, 0.827, 0.06399, 0.827, 0.06399, 0.7893, 0.05253, 0.7874, 0.062, 0.8234, 0.07291, 0.7893, 0.0525, 0.75, 0.04863, 0.75, 0.04866, 0.7893, 0.05253, 0.7893, 0.05253, 0.75, 0.04866, 0.75, 0.05832, 0.7874, 0.062, 0.75, 0.04863, 0.7107, 0.0525, 0.7107, 0.05253, 0.75, 0.04866, 0.75, 0.04866, 0.7107, 0.05253, 0.7126, 0.062, 0.75, 0.05832, 0.7107, 0.0525, 0.6729, 0.06396, 0.673, 0.06399, 0.7107, 0.05253, 0.7107, 0.05253, 0.673, 0.06399, 0.6766, 0.07291, 0.7126, 0.062, 0.6729, 0.06396, 0.6381, 0.08257, 0.6381, 0.08259, 0.673, 0.06399, 0.673, 0.06399, 0.6381, 0.08259, 0.6435, 0.09062, 0.6766, 0.07291, 0.6381, 0.08257, 0.6076, 0.1076, 0.6076, 0.1076, 0.6381, 0.08259, 0.6381, 0.08259, 0.6076, 0.1076, 0.6145, 0.1145, 0.6435, 0.09062, 0.6076, 0.1076, 0.5826, 0.1381, 0.5826, 0.1381, 0.6076, 0.1076, 0.6076, 0.1076, 0.5826, 0.1381, 0.5906, 0.1435, 0.6145, 0.1145, 0.5826, 0.1381, 0.564, 0.1729, 0.564, 0.173, 0.5826, 0.1381, 0.5826, 0.1381, 0.564, 0.173, 0.5729, 0.1766, 0.5906, 0.1435, 0.564, 0.1729, 0.5525, 0.2107, 0.5525, 0.2107, 0.564, 0.173, 0.564, 0.173, 0.5525, 0.2107, 0.562, 0.2126, 0.5729, 0.1766, 0.5525, 0.2107, 0.5486, 0.25, 0.5487, 0.25, 0.5525, 0.2107, 0.5525, 0.2107, 0.5487, 0.25, 0.5583, 0.25, 0.562, 0.2126, 0.5486, 0.25, 0.5525, 0.2893, 0.5525, 0.2893, 0.5487, 0.25, 0.5487, 0.25, 0.5525, 0.2893, 0.562, 0.2874, 0.5583, 0.25, 0.5525, 0.2893, 0.564, 0.3271, 0.564, 0.327, 0.5525, 0.2893, 0.5525, 0.2893, 0.564, 0.327, 0.5729, 0.3234, 0.562, 0.2874, 0.564, 0.3271, 0.5826, 0.3619, 0.5826, 0.3619, 0.564, 0.327, 0.564, 0.327, 0.5826, 0.3619, 0.5906, 0.3565, 0.5729, 0.3234, 0.5826, 0.3619, 0.6076, 0.3924, 0.6076, 0.3924, 0.5826, 0.3619, 0.5826, 0.3619, 0.6076, 0.3924, 0.6145, 0.3855, 0.5906, 0.3565, 0.6076, 0.3924, 0.6381, 0.4174, 0.6381, 0.4174, 0.6076, 0.3924, 0.6076, 0.3924, 0.6381, 0.4174, 0.6435, 0.4094, 0.6145, 0.3855, 0.6381, 0.4174, 0.6729, 0.436, 0.673, 0.436, 0.6381, 0.4174, 0.6381, 0.4174, 0.673, 0.436, 0.6766, 0.4271, 0.6435, 0.4094, 0.6729, 0.436, 0.7107, 0.4475, 0.7107, 0.4475, 0.673, 0.436, 0.673, 0.436, 0.7107, 0.4475, 0.7126, 0.438, 0.6766, 0.4271, 0.75, 0.4072, 0.7807, 0.4042, 0.7788, 0.3947, 0.75, 0.3975, 0.75, 0.3975, 0.7788, 0.3947, 0.7788, 0.3947, 0.75, 0.3975, 0.7193, 0.4042, 0.75, 0.4072, 0.75, 0.3975, 0.7212, 0.3947, 0.7212, 0.3947, 0.75, 0.3975, 0.75, 0.3975, 0.7212, 0.3947, 0.7807, 0.4042, 0.8102, 0.3952, 0.8065, 0.3863, 0.7788, 0.3947, 0.7788, 0.3947, 0.8065, 0.3863, 0.8065, 0.3863, 0.7788, 0.3947, 0.8102, 0.3952, 0.8373, 0.3807, 0.832, 0.3727, 0.8065, 0.3863, 0.8065, 0.3863, 0.832, 0.3727, 0.832, 0.3727, 0.8065, 0.3863, 0.8373, 0.3807, 0.8612, 0.3612, 0.8543, 0.3543, 0.832, 0.3727, 0.832, 0.3727, 0.8543, 0.3543, 0.8543, 0.3543, 0.832, 0.3727, 0.8612, 0.3612, 0.8807, 0.3373, 0.8727, 0.332, 0.8543, 0.3543, 0.8543, 0.3543, 0.8727, 0.332, 0.8727, 0.332, 0.8543, 0.3543, 0.8807, 0.3373, 0.8952, 0.3102, 0.8863, 0.3065, 0.8727, 0.332, 0.8727, 0.332, 0.8863, 0.3065, 0.8863, 0.3065, 0.8727, 0.332, 0.8952, 0.3102, 0.9042, 0.2807, 0.8947, 0.2788, 0.8863, 0.3065, 0.8863, 0.3065, 0.8947, 0.2788, 0.8947, 0.2788, 0.8863, 0.3065, 0.9042, 0.2807, 0.9072, 0.25, 0.8975, 0.25, 0.8947, 0.2788, 0.8947, 0.2788, 0.8975, 0.25, 0.8975, 0.25, 0.8947, 0.2788, 0.9072, 0.25, 0.9042, 0.2193, 0.8947, 0.2212, 0.8975, 0.25, 0.8975, 0.25, 0.8947, 0.2212, 0.8947, 0.2212, 0.8975, 0.25, 0.9042, 0.2193, 0.8952, 0.1898, 0.8863, 0.1935, 0.8947, 0.2212, 0.8947, 0.2212, 0.8863, 0.1935, 0.8863, 0.1935, 0.8947, 0.2212, 0.8952, 0.1898, 0.8807, 0.1627, 0.8727, 0.168, 0.8863, 0.1935, 0.8863, 0.1935, 0.8727, 0.168, 0.8727, 0.168, 0.8863, 0.1935, 0.8807, 0.1627, 0.8612, 0.1388, 0.8543, 0.1457, 0.8727, 0.168, 0.8727, 0.168, 0.8543, 0.1457, 0.8543, 0.1457, 0.8727, 0.168, 0.8612, 0.1388, 0.8373, 0.1193, 0.832, 0.1273, 0.8543, 0.1457, 0.8543, 0.1457, 0.832, 0.1273, 0.832, 0.1273, 0.8543, 0.1457, 0.8373, 0.1193, 0.8102, 0.1048, 0.8065, 0.1137, 0.832, 0.1273, 0.832, 0.1273, 0.8065, 0.1137, 0.8065, 0.1137, 0.832, 0.1273, 0.8102, 0.1048, 0.7807, 0.0958, 0.7788, 0.1053, 0.8065, 0.1137, 0.8065, 0.1137, 0.7788, 0.1053, 0.7788, 0.1053, 0.8065, 0.1137, 0.7807, 0.0958, 0.75, 0.09278, 0.75, 0.1025, 0.7788, 0.1053, 0.7788, 0.1053, 0.75, 0.1025, 0.75, 0.1025, 0.7788, 0.1053, 0.75, 0.09278, 0.7193, 0.0958, 0.7212, 0.1053, 0.75, 0.1025, 0.75, 0.1025, 0.7212, 0.1053, 0.7212, 0.1053, 0.75, 0.1025, 0.7193, 0.0958, 0.6898, 0.1048, 0.6935, 0.1137, 0.7212, 0.1053, 0.7212, 0.1053, 0.6935, 0.1137, 0.6935, 0.1137, 0.7212, 0.1053, 0.6898, 0.1048, 0.6627, 0.1193, 0.668, 0.1273, 0.6935, 0.1137, 0.6935, 0.1137, 0.668, 0.1273, 0.668, 0.1273, 0.6935, 0.1137, 0.6627, 0.1193, 0.6388, 0.1388, 0.6457, 0.1457, 0.668, 0.1273, 0.668, 0.1273, 0.6457, 0.1457, 0.6457, 0.1457, 0.668, 0.1273, 0.6388, 0.1388, 0.6193, 0.1627, 0.6273, 0.168, 0.6457, 0.1457, 0.6457, 0.1457, 0.6273, 0.168, 0.6273, 0.168, 0.6457, 0.1457, 0.6193, 0.1627, 0.6048, 0.1898, 0.6137, 0.1935, 0.6273, 0.168, 0.6273, 0.168, 0.6137, 0.1935, 0.6137, 0.1935, 0.6273, 0.168, 0.6048, 0.1898, 0.5958, 0.2193, 0.6053, 0.2212, 0.6137, 0.1935, 0.6137, 0.1935, 0.6053, 0.2212, 0.6053, 0.2212, 0.6137, 0.1935, 0.5958, 0.2193, 0.5928, 0.25, 0.6025, 0.25, 0.6053, 0.2212, 0.6053, 0.2212, 0.6025, 0.25, 0.6025, 0.25, 0.6053, 0.2212, 0.5928, 0.25, 0.5958, 0.2807, 0.6053, 0.2788, 0.6025, 0.25, 0.6025, 0.25, 0.6053, 0.2788, 0.6053, 0.2788, 0.6025, 0.25, 0.5958, 0.2807, 0.6048, 0.3102, 0.6137, 0.3065, 0.6053, 0.2788, 0.6053, 0.2788, 0.6137, 0.3065, 0.6137, 0.3065, 0.6053, 0.2788, 0.6048, 0.3102, 0.6193, 0.3373, 0.6273, 0.332, 0.6137, 0.3065, 0.6137, 0.3065, 0.6273, 0.332, 0.6273, 0.332, 0.6137, 0.3065, 0.6193, 0.3373, 0.6388, 0.3612, 0.6457, 0.3543, 0.6273, 0.332, 0.6273, 0.332, 0.6457, 0.3543, 0.6457, 0.3543, 0.6273, 0.332, 0.6388, 0.3612, 0.6627, 0.3807, 0.668, 0.3727, 0.6457, 0.3543, 0.6457, 0.3543, 0.668, 0.3727, 0.668, 0.3727, 0.6457, 0.3543, 0.6627, 0.3807, 0.6898, 0.3952, 0.6935, 0.3863, 0.668, 0.3727, 0.668, 0.3727, 0.6935, 0.3863, 0.6935, 0.3863, 0.668, 0.3727, 0.6898, 0.3952, 0.7193, 0.4042, 0.7212, 0.3947, 0.6935, 0.3863, 0.6935, 0.3863, 0.7212, 0.3947, 0.7212, 0.3947, 0.6935, 0.3863, 0.75, 0.3975, 0.7788, 0.3947, 0.7786, 0.3947, 0.7524, 0.3973, 0.7524, 0.3973, 0.7786, 0.3947, 0.7745, 0.3811, 0.7638, 0.3821, 0.7212, 0.3947, 0.75, 0.3975, 0.7524, 0.3973, 0.7228, 0.3948, 0.7228, 0.3948, 0.7524, 0.3973, 0.7638, 0.3821, 0.7319, 0.3802, 0.7788, 0.3947, 0.8065, 0.3863, 0.8042, 0.387, 0.7786, 0.3947, 0.7786, 0.3947, 0.8042, 0.387, 0.7868, 0.3768, 0.7745, 0.3811, 0.8065, 0.3863, 0.832, 0.3727, 0.8307, 0.3734, 0.8042, 0.387, 0.8042, 0.387, 0.8307, 0.3734, 0.815, 0.3623, 0.7868, 0.3768, 0.832, 0.3727, 0.8543, 0.3543, 0.8537, 0.3548, 0.8307, 0.3734, 0.8307, 0.3734, 0.8537, 0.3548, 0.8384, 0.344, 0.815, 0.3623, 0.8543, 0.3543, 0.8727, 0.332, 0.8726, 0.3319, 0.8537, 0.3548, 0.8537, 0.3548, 0.8726, 0.3319, 0.8571, 0.3216, 0.8384, 0.344, 0.8727, 0.332, 0.8863, 0.3065, 0.8865, 0.3057, 0.8726, 0.3319, 0.8726, 0.3319, 0.8865, 0.3057, 0.8707, 0.2957, 0.8571, 0.3216, 0.8863, 0.3065, 0.8947, 0.2788, 0.8948, 0.2773, 0.8865, 0.3057, 0.8865, 0.3057, 0.8948, 0.2773, 0.8786, 0.267, 0.8707, 0.2957, 0.8947, 0.2788, 0.8975, 0.25, 0.8973, 0.2476, 0.8948, 0.2773, 0.8948, 0.2773, 0.8973, 0.2476, 0.8812, 0.2354, 0.8786, 0.267, 0.8975, 0.25, 0.8947, 0.2212, 0.8946, 0.221, 0.8973, 0.2476, 0.8973, 0.2476, 0.8946, 0.221, 0.8804, 0.2224, 0.8812, 0.2354, 0.8947, 0.2212, 0.8863, 0.1935, 0.887, 0.1959, 0.8946, 0.221, 0.8946, 0.221, 0.887, 0.1959, 0.8773, 0.2122, 0.8804, 0.2224, 0.8863, 0.1935, 0.8727, 0.168, 0.8734, 0.1694, 0.887, 0.1959, 0.887, 0.1959, 0.8734, 0.1694, 0.8633, 0.1834, 0.8773, 0.2122, 0.8727, 0.168, 0.8543, 0.1457, 0.8548, 0.1463, 0.8734, 0.1694, 0.8734, 0.1694, 0.8548, 0.1463, 0.8452, 0.1597, 0.8633, 0.1834, 0.8543, 0.1457, 0.832, 0.1273, 0.8319, 0.1274, 0.8548, 0.1463, 0.8548, 0.1463, 0.8319, 0.1274, 0.8229, 0.1409, 0.8452, 0.1597, 0.832, 0.1273, 0.8065, 0.1137, 0.8057, 0.1135, 0.8319, 0.1274, 0.8319, 0.1274, 0.8057, 0.1135, 0.797, 0.1275, 0.8229, 0.1409, 0.8065, 0.1137, 0.7788, 0.1053, 0.7772, 0.1052, 0.8057, 0.1135, 0.8057, 0.1135, 0.7772, 0.1052, 0.7681, 0.1198, 0.797, 0.1275, 0.7788, 0.1053, 0.75, 0.1025, 0.7476, 0.1027, 0.7772, 0.1052, 0.7772, 0.1052, 0.7476, 0.1027, 0.7362, 0.1179, 0.7681, 0.1198, 0.75, 0.1025, 0.7212, 0.1053, 0.7214, 0.1053, 0.7476, 0.1027, 0.7476, 0.1027, 0.7214, 0.1053, 0.7255, 0.1189, 0.7362, 0.1179, 0.7212, 0.1053, 0.6935, 0.1137, 0.6958, 0.113, 0.7214, 0.1053, 0.7214, 0.1053, 0.6958, 0.113, 0.7132, 0.1232, 0.7255, 0.1189, 0.6935, 0.1137, 0.668, 0.1273, 0.6693, 0.1266, 0.6958, 0.113, 0.6958, 0.113, 0.6693, 0.1266, 0.685, 0.1377, 0.7132, 0.1232, 0.668, 0.1273, 0.6457, 0.1457, 0.6463, 0.1452, 0.6693, 0.1266, 0.6693, 0.1266, 0.6463, 0.1452, 0.6616, 0.156, 0.685, 0.1377, 0.6457, 0.1457, 0.6273, 0.168, 0.6274, 0.1681, 0.6463, 0.1452, 0.6463, 0.1452, 0.6274, 0.1681, 0.6429, 0.1784, 0.6616, 0.156, 0.6273, 0.168, 0.6137, 0.1935, 0.6135, 0.1943, 0.6274, 0.1681, 0.6274, 0.1681, 0.6135, 0.1943, 0.6293, 0.2043, 0.6429, 0.1784, 0.6137, 0.1935, 0.6053, 0.2212, 0.6052, 0.2227, 0.6135, 0.1943, 0.6135, 0.1943, 0.6052, 0.2227, 0.6214, 0.233, 0.6293, 0.2043, 0.6053, 0.2212, 0.6025, 0.25, 0.6027, 0.2524, 0.6052, 0.2227, 0.6052, 0.2227, 0.6027, 0.2524, 0.6188, 0.2646, 0.6214, 0.233, 0.6025, 0.25, 0.6053, 0.2788, 0.6054, 0.279, 0.6027, 0.2524, 0.6027, 0.2524, 0.6054, 0.279, 0.6196, 0.2776, 0.6188, 0.2646, 0.6053, 0.2788, 0.6137, 0.3065, 0.613, 0.3041, 0.6054, 0.279, 0.6054, 0.279, 0.613, 0.3041, 0.6227, 0.2878, 0.6196, 0.2776, 0.6137, 0.3065, 0.6273, 0.332, 0.6266, 0.3306, 0.613, 0.3041, 0.613, 0.3041, 0.6266, 0.3306, 0.6367, 0.3166, 0.6227, 0.2878, 0.6273, 0.332, 0.6457, 0.3543, 0.6452, 0.3537, 0.6266, 0.3306, 0.6266, 0.3306, 0.6452, 0.3537, 0.6548, 0.3403, 0.6367, 0.3166, 0.6457, 0.3543, 0.668, 0.3727, 0.6681, 0.3726, 0.6452, 0.3537, 0.6452, 0.3537, 0.6681, 0.3726, 0.6771, 0.3591, 0.6548, 0.3403, 0.668, 0.3727, 0.6935, 0.3863, 0.6943, 0.3865, 0.6681, 0.3726, 0.6681, 0.3726, 0.6943, 0.3865, 0.703, 0.3725, 0.6771, 0.3591, 0.6935, 0.3863, 0.7212, 0.3947, 0.7228, 0.3948, 0.6943, 0.3865, 0.6943, 0.3865, 0.7228, 0.3948, 0.7319, 0.3802, 0.703, 0.3725, 0.75, 0.4803, 0.7949, 0.4759, 0.7912, 0.457, 0.75, 0.4611])
me_cylinder.materials.append(mat_bat_1)
me_cylinder.materials.append(mat_bat_2)
me_cylinder.update()
me_plane = bpy.data.meshes.new('Plane')
me_plane.from_pydata([(-1.0, -1.0, 0.0), (1.0, -1.0, 0.0), (-1.0, 1.0, 0.0), (1.0, 1.0, 0.0)], [], [(0, 1, 3, 2)])
_uv = me_plane.uv_layers.new(name='UVMap')
_uv.uv.foreach_set('vector', [0.1141, 0.2997, 0.9058, 0.2997, 0.9058, 0.6304, 0.1141, 0.6304])
me_plane.materials.append(mat_plata_1)
me_plane.update()
me_plane_001 = bpy.data.meshes.new('Plane.001')
me_plane_001.from_pydata([(-0.8321, -1.0, 0.0), (0.8321, -1.0, 0.0), (-0.8321, 1.0, 0.0), (0.8321, 1.0, 0.0)], [], [(0, 1, 3, 2)])
_uv = me_plane_001.uv_layers.new(name='UVMap')
_uv.uv.foreach_set('vector', [-0.8941, 0.09529, -0.1166, 0.09529, -0.1166, 0.7598, -0.8941, 0.7598])
me_plane_001.materials.append(mat_driver)
me_plane_001.update()

# ---- objects
ob_battery = bpy.data.objects.new('Battery', me_cylinder)
ob_plata = bpy.data.objects.new('Plata', me_plane)
ob_plane = bpy.data.objects.new('Plane', me_plane_001)

# ---- transforms, parenting, visibility, modifiers, constraints
ob_battery.location = (0.0, 0.0, 0.0)
ob_battery.rotation_euler = (0.0, 1.571, 0.0)
ob_battery.scale = (1.0, 1.0, 2.5)
_m = ob_battery.modifiers.new('Auto Smooth', 'NODES')
_m.node_group = ng_auto_smooth
_gi = [s.identifier for s in ng_auto_smooth.interface.items_tree if s.item_type == 'SOCKET' and s.in_out == 'INPUT']
_m[_gi[1]] = 0.5236  # Angle
ob_plata.location = (0.0, 0.0, 0.0)
ob_plata.scale = (2.032, 0.8055, 0.8055)
ob_plane.location = (0.0, 0.0, 0.0)
ob_plane.scale = (1.636, 1.569, 1.0)

# ---- collection membership
col_collection.objects.link(ob_battery)
col_collection.objects.link(ob_plata)
col_collection.objects.link(ob_plane)

# ---- scene / render settings (as saved in the file)
scene.frame_start = 1; scene.frame_end = 250; scene.frame_set(1)
scene.render.engine = 'BLENDER_EEVEE_NEXT'
scene.cycles.sampling_pattern = 'TABULATED_SOBOL'
scene.view_settings.view_transform = 'Filmic'
bpy.context.view_layer.update()

# ---- added for rendering (the .blend has no active camera and no usable light): camera, sun
cam_auto = bpy.data.cameras.new('AutoCamera')
cam_auto.lens = 50.0
cam_auto.sensor_width = 36.0
cam_auto.clip_end = 1000.0
ob_auto_camera = bpy.data.objects.new('AutoCamera', cam_auto)
scene.collection.objects.link(ob_auto_camera)
ob_auto_camera.location = (5.79381, -7.01805, 4.6787)
ob_auto_camera.rotation_euler = (1.09748, -7.21219e-08, 0.694738)
scene.camera = ob_auto_camera
light_auto_sun = bpy.data.lights.new('AutoSun', 'SUN')
light_auto_sun.energy = 3.0
light_auto_sun.angle = 0.0523599
ob_auto_sun = bpy.data.objects.new('AutoSun', light_auto_sun)
scene.collection.objects.link(ob_auto_sun)
ob_auto_sun.rotation_euler = (0.872665, 0.174533, 0.523599)
bpy.context.view_layer.update()
